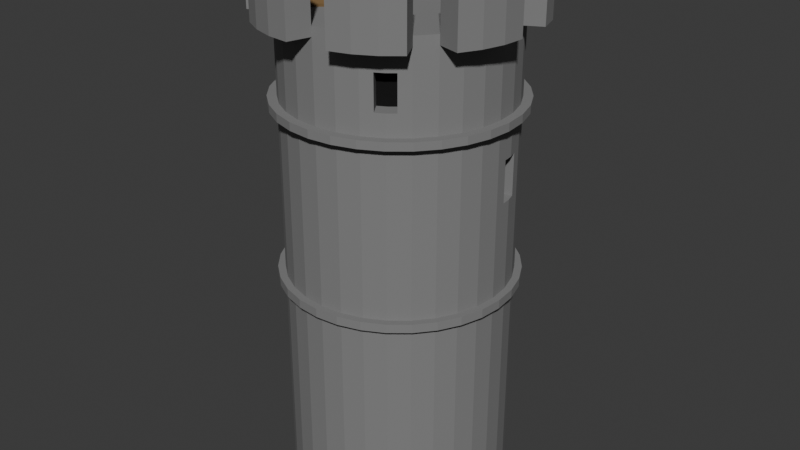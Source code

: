 # Source: Bogenturm.blend  (saved by Blender 5.0.119; exported with 4.5.12 LTS)
import bpy
from mathutils import Matrix  # noqa: F401  (used for matrix-valued properties, if any)

bpy.ops.wm.read_factory_settings(use_empty=True)
scene = bpy.context.scene
scene.name = 'Scene'

# ---- collections
col_collection = bpy.data.collections.new('Collection'); scene.collection.children.link(col_collection)

# ---- materials (node trees are filled in below, after node groups)
mat_stein = bpy.data.materials.new('Stein')
mat_material_001 = bpy.data.materials.new('Material.001')
mat_schwarz = bpy.data.materials.new('Schwarz')

# ---- material node trees
mat_stein.use_nodes = True; mat_stein.node_tree.nodes.clear()
_N = mat_stein.node_tree.nodes; _L = mat_stein.node_tree.links
n0 = _N.new('ShaderNodeBsdfPrincipled'); n0.name = 'Principled BSDF'; n0.location = (-200, 100)
n0.inputs[0].default_value = (0.214, 0.214, 0.214, 1.0)
n0.inputs[2].default_value = 1.0
n1 = _N.new('ShaderNodeOutputMaterial'); n1.name = 'Material Output'; n1.location = (200, 100)
_L.new(n0.outputs[0], n1.inputs[0])
n1.is_active_output = True
mat_material_001.use_nodes = True; mat_material_001.node_tree.nodes.clear()
_N = mat_material_001.node_tree.nodes; _L = mat_material_001.node_tree.links
n0 = _N.new('ShaderNodeBsdfPrincipled'); n0.name = 'Principled BSDF'; n0.location = (-200, 100)
n0.inputs[0].default_value = (0.165, 0.09963, 0.0388, 1.0)
n0.inputs[2].default_value = 1.0
n1 = _N.new('ShaderNodeOutputMaterial'); n1.name = 'Material Output'; n1.location = (200, 100)
_L.new(n0.outputs[0], n1.inputs[0])
n1.is_active_output = True
mat_schwarz.use_nodes = True; mat_schwarz.node_tree.nodes.clear()
_N = mat_schwarz.node_tree.nodes; _L = mat_schwarz.node_tree.links
n0 = _N.new('ShaderNodeBsdfPrincipled'); n0.name = 'Principled BSDF'; n0.location = (-200, 100)
n0.inputs[0].default_value = (0.0, 0.0, 0.0, 1.0)
n0.inputs[2].default_value = 1.0
n1 = _N.new('ShaderNodeOutputMaterial'); n1.name = 'Material Output'; n1.location = (200, 100)
_L.new(n0.outputs[0], n1.inputs[0])
n1.is_active_output = True

# ---- world
world_world = bpy.data.worlds.new('World'); scene.world = world_world
world_world.use_nodes = True; world_world.node_tree.nodes.clear()
_N = world_world.node_tree.nodes; _L = world_world.node_tree.links
n0 = _N.new('ShaderNodeOutputWorld'); n0.name = 'World Output'; n0.location = (200, 100)
n1 = _N.new('ShaderNodeBackground'); n1.name = 'Background'; n1.location = (-200, 100)
n1.inputs[0].default_value = (0.05088, 0.05088, 0.05088, 1.0)
_L.new(n1.outputs[0], n0.inputs[0])
n0.is_active_output = True
world_world.color = (0.05088, 0.05088, 0.05088)
world_world.sun_shadow_jitter_overblur = 0.0

# ---- meshes
me_cylinder = bpy.data.meshes.new('Cylinder')
me_cylinder.from_pydata([(0.0, 1.0, 0.01724), (0.0, 1.0, 2.017), (0.1951, 0.9808, 0.01724), (0.1951, 0.9808, 2.017), (0.3827, 0.9239, 0.01724), (0.3827, 0.9239, 2.017), (0.5556, 0.8315, 0.01724), (0.5556, 0.8315, 2.017), (0.7071, 0.7071, 0.01724), (0.7071, 0.7071, 2.017), (0.8315, 0.5556, 0.01724), (0.8315, 0.5556, 2.017), (0.9239, 0.3827, 0.01724), (0.9239, 0.3827, 2.017), (0.9808, 0.1951, 0.01724), (0.9808, 0.1951, 2.017), (1.0, 0.0, 0.01724), (1.0, 0.0, 2.017), (0.9808, -0.1951, 0.01724), (0.9808, -0.1951, 2.017), (0.9239, -0.3827, 0.01724), (0.9239, -0.3827, 2.017), (0.8315, -0.5556, 0.01724), (0.8315, -0.5556, 2.017), (0.7071, -0.7071, 0.01724), (0.7071, -0.7071, 2.017), (0.5556, -0.8315, 0.01724), (0.5556, -0.8315, 2.017), (0.3827, -0.9239, 0.01724), (0.3827, -0.9239, 2.017), (0.1951, -0.9808, 0.01724), (0.1951, -0.9808, 2.017), (0.0, -1.0, 0.01724), (0.0, -1.0, 2.017), (-0.1951, -0.9808, 0.01724), (-0.1951, -0.9808, 2.017), (-0.3827, -0.9239, 0.01724), (-0.3827, -0.9239, 2.017), (-0.5556, -0.8315, 0.01724), (-0.5556, -0.8315, 2.017), (-0.7071, -0.7071, 0.01724), (-0.7071, -0.7071, 2.017), (-0.8315, -0.5556, 0.01724), (-0.8315, -0.5556, 2.017), (-0.9239, -0.3827, 0.01724), (-0.9239, -0.3827, 2.017), (-0.9808, -0.1951, 0.01724), (-0.9808, -0.1951, 2.017), (-1.0, 0.0, 0.01724), (-1.0, 0.0, 2.017), (-0.9808, 0.1951, 0.01724), (-0.9808, 0.1951, 2.017), (-0.9239, 0.3827, 0.01724), (-0.9239, 0.3827, 2.017), (-0.8315, 0.5556, 0.01724), (-0.8315, 0.5556, 2.017), (-0.7071, 0.7071, 0.01724), (-0.7071, 0.7071, 2.017), (-0.5556, 0.8315, 0.01724), (-0.5556, 0.8315, 2.017), (-0.3827, 0.9239, 0.01724), (-0.3827, 0.9239, 2.017), (-0.1951, 0.9808, 0.01724), (-0.1951, 0.9808, 2.017), (0.1951, 0.9808, 2.091), (-3.172e-09, 1.0, 2.091), (0.3827, 0.9239, 2.091), (0.5556, 0.8315, 2.091), (0.7071, 0.7071, 2.091), (0.8315, 0.5556, 2.091), (0.9557, 0.2778, 2.915), (0.9808, 0.1951, 2.915), (0.9893, 0.1091, 2.915), (0.9808, -0.1951, 2.091), (0.9239, -0.3827, 2.091), (0.8315, -0.5556, 2.091), (0.7071, -0.7071, 2.091), (0.5556, -0.8315, 2.091), (0.3827, -0.9239, 2.091), (0.1951, -0.9808, 2.091), (-3.172e-09, -1.0, 2.091), (-0.1951, -0.9808, 2.091), (-0.3827, -0.9239, 2.091), (-0.5556, -0.8315, 2.091), (-0.7071, -0.7071, 2.091), (-0.8315, -0.5556, 2.091), (-0.9239, -0.3827, 2.091), (-0.9808, -0.1951, 2.091), (-1.0, -1.134e-17, 2.091), (-0.9808, 0.1951, 2.091), (-0.9239, 0.3827, 2.091), (-0.8315, 0.5556, 2.091), (-0.6353, 0.7661, 2.693), (-0.5556, 0.8315, 2.693), (-0.4646, 0.8801, 2.693), (-0.1951, 0.9808, 2.091), (0.1951, 0.9808, 3.598), (1.047e-07, 1.0, 3.598), (0.3827, 0.9239, 3.598), (0.5556, 0.8315, 3.598), (0.7071, 0.7071, 3.598), (0.8315, 0.5556, 3.598), (0.9557, 0.2778, 3.293), (0.9808, 0.1951, 3.293), (0.9893, 0.1091, 3.293), (0.9808, -0.1951, 3.598), (0.9239, -0.3827, 3.598), (0.8315, -0.5556, 3.598), (0.7071, -0.7071, 3.598), (0.5556, -0.8315, 3.598), (0.3827, -0.9239, 3.598), (0.1951, -0.9808, 3.598), (1.047e-07, -1.0, 3.598), (-0.1951, -0.9808, 3.598), (-0.3827, -0.9239, 3.598), (-0.5556, -0.8315, 3.598), (-0.7071, -0.7071, 3.598), (-0.8315, -0.5556, 3.598), (-0.9239, -0.3827, 3.598), (-0.9808, -0.1951, 3.598), (-1.0, -1.134e-17, 3.598), (-0.9808, 0.1951, 3.598), (-0.9239, 0.3827, 3.598), (-0.8315, 0.5556, 3.598), (-0.6353, 0.7661, 2.996), (-0.5556, 0.8315, 2.996), (-0.4646, 0.8801, 2.996), (-0.1951, 0.9808, 3.598), (0.1951, 0.9808, 3.665), (1.175e-07, 1.0, 3.665), (0.3827, 0.9239, 3.665), (0.5556, 0.8315, 3.665), (0.7071, 0.7071, 3.665), (0.8315, 0.5556, 3.665), (0.9239, 0.3827, 3.665), (0.9808, 0.1951, 3.665), (1.0, -5.668e-17, 3.665), (0.9808, -0.1951, 3.665), (0.9239, -0.3827, 3.665), (0.8315, -0.5556, 3.665), (0.6228, -0.7763, 3.86), (0.5556, -0.8315, 3.86), (0.4789, -0.8725, 3.86), (0.1951, -0.9808, 3.665), (1.175e-07, -1.0, 3.665), (-0.1951, -0.9808, 3.665), (-0.3827, -0.9239, 3.665), (-0.5556, -0.8315, 3.665), (-0.7071, -0.7071, 3.665), (-0.8315, -0.5556, 3.665), (-0.9239, -0.3827, 3.665), (-0.9808, -0.1951, 3.665), (-0.9908, 0.09335, 3.865), (-0.9808, 0.1951, 3.865), (-0.9511, 0.2929, 3.865), (-0.8315, 0.5556, 3.665), (-0.7071, 0.7071, 3.665), (-0.5556, 0.8315, 3.665), (-0.3827, 0.9239, 3.665), (-0.1951, 0.9808, 3.665), (0.1951, 0.9808, 4.364), (3.742e-08, 1.0, 4.364), (0.3827, 0.9239, 4.364), (0.5556, 0.8315, 4.364), (0.7071, 0.7071, 4.364), (0.8315, 0.5556, 4.364), (0.9239, 0.3827, 4.364), (0.9808, 0.1951, 4.364), (1.0, -4.194e-16, 4.364), (0.9808, -0.1951, 4.364), (0.9239, -0.3827, 4.364), (0.8315, -0.5556, 4.364), (0.6228, -0.7763, 4.168), (0.5556, -0.8315, 4.168), (0.4789, -0.8725, 4.168), (0.1951, -0.9808, 4.364), (3.742e-08, -1.0, 4.364), (-0.1951, -0.9808, 4.364), (-0.3827, -0.9239, 4.364), (-0.5556, -0.8315, 4.364), (-0.7071, -0.7071, 4.364), (-0.8315, -0.5556, 4.364), (-0.9239, -0.3827, 4.364), (-0.9808, -0.1951, 4.364), (-0.9908, 0.09335, 4.164), (-0.9808, 0.1951, 4.164), (-0.9511, 0.2929, 4.164), (-0.8315, 0.5556, 4.364), (-0.7071, 0.7071, 4.364), (-0.5556, 0.8315, 4.364), (-0.3827, 0.9239, 4.364), (-0.1951, 0.9808, 4.364), (0.2111, 1.061, 3.595), (1.046e-07, 1.082, 3.595), (0.4141, 0.9996, 3.595), (0.6011, 0.8996, 3.595), (0.7651, 0.7651, 3.595), (0.8996, 0.6011, 3.595), (0.9996, 0.4141, 3.595), (1.061, 0.2111, 3.595), (1.082, 7.635e-10, 3.595), (1.061, -0.2111, 3.595), (0.9996, -0.4141, 3.595), (0.8996, -0.6011, 3.595), (0.7651, -0.7651, 3.595), (0.6011, -0.8996, 3.595), (0.4141, -0.9996, 3.595), (0.2111, -1.061, 3.595), (1.046e-07, -1.082, 3.595), (-0.2111, -1.061, 3.595), (-0.4141, -0.9996, 3.595), (-0.6011, -0.8996, 3.595), (-0.7651, -0.7651, 3.595), (-0.8996, -0.6011, 3.595), (-0.9996, -0.4141, 3.595), (-1.061, -0.2111, 3.595), (-1.082, 7.635e-10, 3.595), (-1.061, 0.2111, 3.595), (-0.9996, 0.4141, 3.595), (-0.8996, 0.6011, 3.595), (-0.7651, 0.7651, 3.595), (-0.6011, 0.8996, 3.595), (-0.4141, 0.9996, 3.595), (-0.2111, 1.061, 3.595), (0.2111, 1.061, 3.668), (1.184e-07, 1.082, 3.668), (0.4141, 0.9996, 3.668), (0.6011, 0.8996, 3.668), (0.7651, 0.7651, 3.668), (0.8996, 0.6011, 3.668), (0.9996, 0.4141, 3.668), (1.061, 0.2111, 3.668), (1.082, 7.635e-10, 3.668), (1.061, -0.2111, 3.668), (0.9996, -0.4141, 3.668), (0.8996, -0.6011, 3.668), (0.7651, -0.7651, 3.668), (0.6011, -0.8996, 3.668), (0.4141, -0.9996, 3.668), (0.2111, -1.061, 3.668), (1.184e-07, -1.082, 3.668), (-0.2111, -1.061, 3.668), (-0.4141, -0.9996, 3.668), (-0.6011, -0.8996, 3.668), (-0.7651, -0.7651, 3.668), (-0.8996, -0.6011, 3.668), (-0.9996, -0.4141, 3.668), (-1.061, -0.2111, 3.668), (-1.082, 7.635e-10, 3.668), (-1.061, 0.2111, 3.668), (-0.9996, 0.4141, 3.668), (-0.8996, 0.6011, 3.668), (-0.7651, 0.7651, 3.668), (-0.6011, 0.8996, 3.668), (-0.4141, 0.9996, 3.668), (-0.2111, 1.061, 3.668), (0.208, 1.046, 2.015), (0.0, 1.066, 2.015), (0.408, 0.9851, 2.015), (0.5924, 0.8866, 2.015), (0.754, 0.754, 2.015), (0.8866, 0.5924, 2.015), (0.9851, 0.408, 2.015), (1.046, 0.208, 2.015), (1.066, 8.639e-10, 2.015), (1.046, -0.208, 2.015), (0.9851, -0.408, 2.015), (0.8866, -0.5924, 2.015), (0.754, -0.754, 2.015), (0.5924, -0.8866, 2.015), (0.408, -0.9851, 2.015), (0.208, -1.046, 2.015), (0.0, -1.066, 2.015), (-0.208, -1.046, 2.015), (-0.408, -0.9851, 2.015), (-0.5924, -0.8866, 2.015), (-0.754, -0.754, 2.015), (-0.8866, -0.5924, 2.015), (-0.9851, -0.408, 2.015), (-1.046, -0.208, 2.015), (-1.066, 8.639e-10, 2.015), (-1.046, 0.208, 2.015), (-0.9851, 0.408, 2.015), (-0.8866, 0.5924, 2.015), (-0.754, 0.754, 2.015), (-0.5924, 0.8866, 2.015), (-0.408, 0.9851, 2.015), (-0.208, 1.046, 2.015), (0.208, 1.046, 2.094), (-3.382e-09, 1.066, 2.094), (0.408, 0.9851, 2.094), (0.5924, 0.8866, 2.094), (0.754, 0.754, 2.094), (0.8866, 0.5924, 2.094), (0.9851, 0.408, 2.094), (1.046, 0.208, 2.094), (1.066, 8.639e-10, 2.094), (1.046, -0.208, 2.094), (0.9851, -0.408, 2.094), (0.8866, -0.5924, 2.094), (0.754, -0.754, 2.094), (0.5924, -0.8866, 2.094), (0.408, -0.9851, 2.094), (0.208, -1.046, 2.094), (-3.382e-09, -1.066, 2.094), (-0.208, -1.046, 2.094), (-0.408, -0.9851, 2.094), (-0.5924, -0.8866, 2.094), (-0.754, -0.754, 2.094), (-0.8866, -0.5924, 2.094), (-0.9851, -0.408, 2.094), (-1.046, -0.208, 2.094), (-1.066, 8.639e-10, 2.094), (-1.046, 0.208, 2.094), (-0.9851, 0.408, 2.094), (-0.8866, 0.5924, 2.094), (-0.754, 0.754, 2.094), (-0.5924, 0.8866, 2.094), (-0.408, 0.9851, 2.094), (-0.208, 1.046, 2.094), (0.9808, 0.1951, 2.091), (0.9239, 0.3827, 2.091), (1.0, -1.134e-17, 2.091), (0.9808, 0.1951, 3.598), (0.9239, 0.3827, 3.598), (1.0, -1.134e-17, 3.598), (0.8674, 0.1725, 2.915), (0.8674, 0.1725, 3.293), (0.8423, 0.2552, 2.915), (0.8758, 0.08654, 2.915), (0.8423, 0.2552, 3.293), (0.8758, 0.08654, 3.293), (0.5556, -0.8315, 3.665), (0.7071, -0.7071, 3.665), (0.3827, -0.9239, 3.665), (0.5556, -0.8315, 4.364), (0.7071, -0.7071, 4.364), (0.3827, -0.9239, 4.364), (0.4773, -0.7143, 3.86), (0.4773, -0.7143, 4.168), (0.5445, -0.6591, 3.86), (0.4006, -0.7553, 3.86), (0.5445, -0.6591, 4.168), (0.4006, -0.7553, 4.168), (-0.5556, 0.8315, 2.091), (-0.7071, 0.7071, 2.091), (-0.3827, 0.9239, 2.091), (-0.5556, 0.8315, 3.598), (-0.7071, 0.7071, 3.598), (-0.3827, 0.9239, 3.598), (-0.4878, 0.7301, 2.996), (-0.4878, 0.7301, 2.693), (-0.5675, 0.6647, 2.693), (-0.3969, 0.7787, 2.693), (-0.5675, 0.6647, 2.996), (-0.3969, 0.7787, 2.996), (-0.9808, 0.1951, 3.665), (-1.0, -5.668e-17, 3.665), (-0.9239, 0.3827, 3.665), (-0.9808, 0.1951, 4.364), (-1.0, -4.194e-16, 4.364), (-0.9239, 0.3827, 4.364), (-0.8412, 0.1673, 4.164), (-0.8412, 0.1673, 3.865), (-0.8513, 0.0656, 3.865), (-0.8116, 0.2652, 3.865), (-0.8513, 0.0656, 4.164), (-0.8116, 0.2652, 4.164), (0.1951, 0.9808, 4.446), (5.383e-08, 1.0, 4.446), (0.3827, 0.9239, 4.446), (0.5556, 0.8315, 4.446), (0.7071, 0.7071, 4.446), (0.8315, 0.5556, 4.446), (0.9239, 0.3827, 4.446), (0.9808, 0.1951, 4.446), (1.0, -4.194e-16, 4.446), (0.9808, -0.1951, 4.446), (0.9239, -0.3827, 4.446), (0.8315, -0.5556, 4.446), (0.7071, -0.7071, 4.446), (0.5556, -0.8315, 4.446), (0.3827, -0.9239, 4.446), (0.1951, -0.9808, 4.446), (5.383e-08, -1.0, 4.446), (-0.1951, -0.9808, 4.446), (-0.3827, -0.9239, 4.446), (-0.5556, -0.8315, 4.446), (-0.7071, -0.7071, 4.446), (-0.8315, -0.5556, 4.446), (-0.9239, -0.3827, 4.446), (-0.9808, -0.1951, 4.446), (-1.0, -4.194e-16, 4.446), (-0.9808, 0.1951, 4.446), (-0.9239, 0.3827, 4.446), (-0.8315, 0.5556, 4.446), (-0.7071, 0.7071, 4.446), (-0.5556, 0.8315, 4.446), (-0.3827, 0.9239, 4.446), (-0.1951, 0.9808, 4.446), (0.256, 1.182, 4.364), (0.0609, 1.201, 4.364), (0.4436, 1.125, 4.364), (0.6165, 1.032, 4.364), (1.016, 0.6545, 4.364), (0.8921, 0.806, 4.364), (1.109, 0.4816, 4.364), (1.166, 0.294, 4.364), (1.182, -0.256, 4.364), (1.201, -0.0609, 4.364), (1.125, -0.4436, 4.364), (1.032, -0.6165, 4.364), (0.6545, -1.016, 4.364), (0.806, -0.8921, 4.364), (0.4816, -1.109, 4.364), (0.294, -1.166, 4.364), (-0.256, -1.182, 4.364), (-0.0609, -1.201, 4.364), (-0.4436, -1.125, 4.364), (-0.6165, -1.032, 4.364), (-1.016, -0.6545, 4.364), (-0.8921, -0.806, 4.364), (-1.109, -0.4816, 4.364), (-1.166, -0.294, 4.364), (-1.182, 0.256, 4.364), (-1.201, 0.0609, 4.364), (-1.125, 0.4436, 4.364), (-1.032, 0.6165, 4.364), (-0.6545, 1.016, 4.364), (-0.806, 0.8921, 4.364), (-0.4816, 1.109, 4.364), (-0.294, 1.166, 4.364), (0.256, 1.182, 4.446), (0.0609, 1.201, 4.446), (0.4436, 1.125, 4.446), (0.6165, 1.032, 4.446), (1.016, 0.6545, 4.446), (0.8921, 0.806, 4.446), (1.109, 0.4816, 4.446), (1.166, 0.294, 4.446), (1.182, -0.256, 4.446), (1.201, -0.0609, 4.446), (1.125, -0.4436, 4.446), (1.032, -0.6165, 4.446), (0.6545, -1.016, 4.446), (0.806, -0.8921, 4.446), (0.4816, -1.109, 4.446), (0.294, -1.166, 4.446), (-0.256, -1.182, 4.446), (-0.0609, -1.201, 4.446), (-0.4436, -1.125, 4.446), (-0.6165, -1.032, 4.446), (-1.016, -0.6545, 4.446), (-0.8921, -0.806, 4.446), (-1.109, -0.4816, 4.446), (-1.166, -0.294, 4.446), (-1.182, 0.256, 4.446), (-1.201, 0.0609, 4.446), (-1.125, 0.4436, 4.446), (-1.032, 0.6165, 4.446), (-0.6545, 1.016, 4.446), (-0.806, 0.8921, 4.446), (-0.4816, 1.109, 4.446), (-0.294, 1.166, 4.446), (0.1951, 0.9808, 4.864), (5.383e-08, 1.0, 4.864), (0.3827, 0.9239, 4.864), (0.5556, 0.8315, 4.864), (0.8315, 0.5556, 4.864), (0.7071, 0.7071, 4.864), (0.9239, 0.3827, 4.864), (0.9808, 0.1951, 4.864), (0.9808, -0.1951, 4.864), (1.0, -4.194e-16, 4.864), (0.9239, -0.3827, 4.864), (0.8315, -0.5556, 4.864), (0.5556, -0.8315, 4.864), (0.7071, -0.7071, 4.864), (0.3827, -0.9239, 4.864), (0.1951, -0.9808, 4.864), (-0.1951, -0.9808, 4.864), (5.383e-08, -1.0, 4.864), (-0.3827, -0.9239, 4.864), (-0.5556, -0.8315, 4.864), (-0.8315, -0.5556, 4.864), (-0.7071, -0.7071, 4.864), (-0.9239, -0.3827, 4.864), (-0.9808, -0.1951, 4.864), (-0.9808, 0.1951, 4.864), (-1.0, -4.194e-16, 4.864), (-0.9239, 0.3827, 4.864), (-0.8315, 0.5556, 4.864), (-0.5556, 0.8315, 4.864), (-0.7071, 0.7071, 4.864), (-0.3827, 0.9239, 4.864), (-0.1951, 0.9808, 4.864), (-0.294, 1.166, 4.864), (-0.4816, 1.109, 4.864), (0.294, -1.166, 4.864), (0.6165, 1.032, 4.864), (-0.6545, 1.016, 4.864), (-0.806, 0.8921, 4.864), (0.256, 1.182, 4.864), (0.4436, 1.125, 4.864), (0.0609, 1.201, 4.864), (1.016, 0.6545, 4.864), (0.8921, 0.806, 4.864), (1.109, 0.4816, 4.864), (1.166, 0.294, 4.864), (1.182, -0.256, 4.864), (1.201, -0.0609, 4.864), (1.125, -0.4436, 4.864), (1.032, -0.6165, 4.864), (0.6545, -1.016, 4.864), (0.806, -0.8921, 4.864), (0.4816, -1.109, 4.864), (-0.256, -1.182, 4.864), (-0.0609, -1.201, 4.864), (-0.4436, -1.125, 4.864), (-0.6165, -1.032, 4.864), (-1.016, -0.6545, 4.864), (-0.8921, -0.806, 4.864), (-1.109, -0.4816, 4.864), (-1.166, -0.294, 4.864), (-1.182, 0.256, 4.864), (-1.201, 0.0609, 4.864), (-1.125, 0.4436, 4.864), (-1.032, 0.6165, 4.864), (-0.4294, -0.6222, 4.15), (-0.3867, -0.6716, 4.198), (-0.4673, -0.6516, 4.198), (-0.3867, -0.6716, 4.47), (-0.4321, -0.5796, 4.518), (-0.4673, -0.6516, 4.47), (-0.6733, -0.3404, 4.15), (-0.7111, -0.3698, 4.198), (-0.716, -0.291, 4.198), (-0.6297, -0.3512, 4.518), (-0.716, -0.291, 4.47), (-0.7111, -0.3698, 4.47), (-0.2134, -0.4543, 4.15), (-0.1755, -0.4249, 4.198), (-0.1706, -0.5037, 4.198), (-0.2569, -0.4435, 4.518), (-0.1706, -0.5037, 4.47), (-0.1755, -0.4249, 4.47), (-0.4572, -0.1725, 4.15), (-0.5, -0.1231, 4.198), (-0.4194, -0.1431, 4.198), (-0.4546, -0.2151, 4.518), (-0.4194, -0.1431, 4.47), (-0.5, -0.1231, 4.47), (-0.4294, -0.6222, 4.518), (-0.6733, -0.3404, 4.518), (-0.4572, -0.1725, 4.518), (-0.2134, -0.4543, 4.518), (-0.4294, -0.6222, 4.504), (-0.6733, -0.3404, 4.504), (-0.4572, -0.1725, 4.504), (-0.2134, -0.4543, 4.504), (-0.4321, -0.5796, 4.504), (-0.6297, -0.3512, 4.504), (-0.4546, -0.2151, 4.504), (-0.2569, -0.4435, 4.504)], [], [(0, 1, 3, 2), (2, 3, 5, 4), (4, 5, 7, 6), (6, 7, 9, 8), (8, 9, 11, 10), (10, 11, 13, 12), (12, 13, 15, 14), (14, 15, 17, 16), (16, 17, 19, 18), (18, 19, 21, 20), (20, 21, 23, 22), (22, 23, 25, 24), (24, 25, 27, 26), (26, 27, 29, 28), (28, 29, 31, 30), (30, 31, 33, 32), (32, 33, 35, 34), (34, 35, 37, 36), (36, 37, 39, 38), (38, 39, 41, 40), (40, 41, 43, 42), (42, 43, 45, 44), (44, 45, 47, 46), (46, 47, 49, 48), (48, 49, 51, 50), (50, 51, 53, 52), (52, 53, 55, 54), (54, 55, 57, 56), (56, 57, 59, 58), (58, 59, 61, 60), (321, 320, 295, 294), (60, 61, 63, 62), (62, 63, 1, 0), (0, 2, 4, 6, 8, 10, 12, 14, 16, 18, 20, 22, 24, 26, 28, 30, 32, 34, 36, 38, 40, 42, 44, 46, 48, 50, 52, 54, 56, 58, 60, 62), (103, 104, 331, 327), (17, 15, 263, 264), (69, 321, 294, 293), (95, 65, 289, 319), (51, 49, 280, 281), (68, 69, 293, 292), (346, 95, 319, 318), (33, 31, 271, 272), (67, 68, 292, 291), (344, 346, 318, 317), (15, 13, 262, 263), (66, 67, 291, 290), (345, 344, 317, 316), (49, 47, 279, 280), (64, 66, 290, 288), (91, 345, 316, 315), (31, 29, 270, 271), (65, 64, 288, 289), (90, 91, 315, 314), (13, 11, 261, 262), (1, 63, 287, 257), (89, 90, 314, 313), (47, 45, 278, 279), (88, 89, 313, 312), (29, 27, 269, 270), (87, 88, 312, 311), (11, 9, 260, 261), (63, 61, 286, 287), (86, 87, 311, 310), (45, 43, 277, 278), (85, 86, 310, 309), (27, 25, 268, 269), (138, 139, 235, 234), (86, 85, 117, 118), (73, 322, 325, 105), (87, 86, 118, 119), (74, 73, 105, 106), (88, 87, 119, 120), (75, 74, 106, 107), (89, 88, 120, 121), (76, 75, 107, 108), (90, 89, 121, 122), (77, 76, 108, 109), (91, 90, 122, 123), (78, 77, 109, 110), (64, 65, 97, 96), (345, 91, 123, 348), (79, 78, 110, 111), (66, 64, 96, 98), (125, 126, 355, 350), (80, 79, 111, 112), (67, 66, 98, 99), (126, 94, 353, 355), (81, 80, 112, 113), (68, 67, 99, 100), (95, 346, 349, 127), (82, 81, 113, 114), (69, 68, 100, 101), (65, 95, 127, 97), (83, 82, 114, 115), (321, 69, 101, 324), (84, 83, 115, 116), (70, 102, 330, 328), (85, 84, 116, 117), (142, 141, 338, 341), (118, 117, 213, 214), (137, 138, 234, 233), (117, 116, 212, 213), (136, 137, 233, 232), (116, 115, 211, 212), (135, 136, 232, 231), (115, 114, 210, 211), (134, 135, 231, 230), (114, 113, 209, 210), (133, 134, 230, 229), (159, 129, 225, 255), (113, 112, 208, 209), (132, 133, 229, 228), (158, 159, 255, 254), (112, 111, 207, 208), (131, 132, 228, 227), (157, 158, 254, 253), (111, 110, 206, 207), (130, 131, 227, 226), (156, 157, 253, 252), (110, 109, 205, 206), (128, 130, 226, 224), (155, 156, 252, 251), (109, 108, 204, 205), (129, 128, 224, 225), (358, 155, 251, 250), (108, 107, 203, 204), (356, 358, 250, 249), (107, 106, 202, 203), (357, 356, 249, 248), (106, 105, 201, 202), (378, 379, 475, 474), (128, 129, 161, 160), (156, 155, 187, 188), (143, 334, 337, 175), (130, 128, 160, 162), (157, 156, 188, 189), (144, 143, 175, 176), (131, 130, 162, 163), (158, 157, 189, 190), (145, 144, 176, 177), (132, 131, 163, 164), (159, 158, 190, 191), (146, 145, 177, 178), (133, 132, 164, 165), (129, 159, 191, 161), (147, 146, 178, 179), (134, 133, 165, 166), (148, 147, 179, 180), (135, 134, 166, 167), (149, 148, 180, 181), (136, 135, 167, 168), (150, 149, 181, 182), (137, 136, 168, 169), (151, 150, 182, 183), (138, 137, 169, 170), (357, 151, 183, 360), (139, 138, 170, 171), (184, 185, 362, 366), (333, 139, 171, 336), (152, 184, 366, 364), (173, 174, 343, 339), (155, 358, 361, 187), (203, 202, 234, 235), (217, 216, 248, 249), (204, 203, 235, 236), (218, 217, 249, 250), (205, 204, 236, 237), (219, 218, 250, 251), (206, 205, 237, 238), (192, 193, 225, 224), (220, 219, 251, 252), (207, 206, 238, 239), (194, 192, 224, 226), (221, 220, 252, 253), (208, 207, 239, 240), (195, 194, 226, 227), (222, 221, 253, 254), (209, 208, 240, 241), (196, 195, 227, 228), (223, 222, 254, 255), (210, 209, 241, 242), (197, 196, 228, 229), (193, 223, 255, 225), (211, 210, 242, 243), (198, 197, 229, 230), (212, 211, 243, 244), (199, 198, 230, 231), (213, 212, 244, 245), (200, 199, 231, 232), (214, 213, 245, 246), (201, 200, 232, 233), (215, 214, 246, 247), (202, 201, 233, 234), (216, 215, 247, 248), (119, 118, 214, 215), (139, 333, 236, 235), (120, 119, 215, 216), (333, 332, 237, 236), (121, 120, 216, 217), (332, 334, 238, 237), (122, 121, 217, 218), (334, 143, 239, 238), (123, 122, 218, 219), (96, 97, 193, 192), (143, 144, 240, 239), (348, 123, 219, 220), (98, 96, 192, 194), (144, 145, 241, 240), (347, 348, 220, 221), (99, 98, 194, 195), (145, 146, 242, 241), (349, 347, 221, 222), (100, 99, 195, 196), (146, 147, 243, 242), (127, 349, 222, 223), (101, 100, 196, 197), (147, 148, 244, 243), (97, 127, 223, 193), (324, 101, 197, 198), (148, 149, 245, 244), (323, 324, 198, 199), (149, 150, 246, 245), (325, 323, 199, 200), (150, 151, 247, 246), (105, 325, 200, 201), (151, 357, 248, 247), (264, 263, 295, 296), (273, 272, 304, 305), (282, 281, 313, 314), (260, 259, 291, 292), (269, 268, 300, 301), (278, 277, 309, 310), (287, 286, 318, 319), (265, 264, 296, 297), (274, 273, 305, 306), (283, 282, 314, 315), (261, 260, 292, 293), (270, 269, 301, 302), (279, 278, 310, 311), (256, 257, 289, 288), (257, 287, 319, 289), (266, 265, 297, 298), (275, 274, 306, 307), (284, 283, 315, 316), (262, 261, 293, 294), (271, 270, 302, 303), (280, 279, 311, 312), (258, 256, 288, 290), (267, 266, 298, 299), (276, 275, 307, 308), (285, 284, 316, 317), (263, 262, 294, 295), (272, 271, 303, 304), (281, 280, 312, 313), (259, 258, 290, 291), (268, 267, 299, 300), (277, 276, 308, 309), (286, 285, 317, 318), (35, 33, 272, 273), (320, 322, 296, 295), (53, 51, 281, 282), (322, 73, 297, 296), (19, 17, 264, 265), (73, 74, 298, 297), (37, 35, 273, 274), (3, 1, 257, 256), (74, 75, 299, 298), (55, 53, 282, 283), (75, 76, 300, 299), (21, 19, 265, 266), (76, 77, 301, 300), (39, 37, 274, 275), (77, 78, 302, 301), (57, 55, 283, 284), (5, 3, 256, 258), (78, 79, 303, 302), (23, 21, 266, 267), (79, 80, 304, 303), (41, 39, 275, 276), (80, 81, 305, 304), (59, 57, 284, 285), (7, 5, 258, 259), (81, 82, 306, 305), (25, 23, 267, 268), (82, 83, 307, 306), (43, 41, 276, 277), (83, 84, 308, 307), (61, 59, 285, 286), (9, 7, 259, 260), (84, 85, 309, 308), (70, 71, 320, 321), (71, 72, 322, 320), (103, 102, 324, 323), (104, 103, 323, 325), (72, 104, 325, 322), (102, 70, 321, 324), (329, 326, 327, 331), (326, 328, 330, 327), (72, 71, 326, 329), (104, 72, 329, 331), (102, 103, 327, 330), (71, 70, 328, 326), (140, 141, 332, 333), (141, 142, 334, 332), (173, 172, 336, 335), (174, 173, 335, 337), (142, 174, 337, 334), (172, 140, 333, 336), (341, 338, 339, 343), (338, 340, 342, 339), (174, 142, 341, 343), (172, 173, 339, 342), (141, 140, 340, 338), (140, 172, 342, 340), (92, 93, 344, 345), (93, 94, 346, 344), (125, 124, 348, 347), (126, 125, 347, 349), (124, 92, 345, 348), (94, 126, 349, 346), (351, 352, 354, 350), (353, 351, 350, 355), (94, 93, 351, 353), (92, 124, 354, 352), (124, 125, 350, 354), (93, 92, 352, 351), (152, 153, 356, 357), (153, 154, 358, 356), (185, 184, 360, 359), (186, 185, 359, 361), (184, 152, 357, 360), (154, 186, 361, 358), (363, 364, 366, 362), (365, 363, 362, 367), (153, 152, 364, 363), (186, 154, 365, 367), (185, 186, 367, 362), (154, 153, 363, 365), (368, 369, 399, 398, 397, 396, 395, 394, 393, 392, 391, 390, 389, 388, 387, 386, 385, 384, 383, 382, 381, 380, 379, 378, 377, 376, 375, 374, 373, 372, 371, 370), (165, 164, 405, 404), (180, 179, 387, 388), (191, 190, 430, 431), (387, 179, 419, 451), (168, 167, 375, 376), (371, 163, 403, 435), (190, 189, 428, 430), (432, 433, 504, 502), (176, 384, 449, 417), (360, 183, 391, 392), (163, 162, 402, 403), (189, 188, 429, 428), (336, 171, 379, 380), (377, 378, 474, 472), (162, 160, 400, 402), (379, 443, 512, 475), (376, 377, 472, 473), (160, 161, 401, 400), (188, 187, 395, 396), (187, 361, 426, 427), (433, 369, 465, 504), (383, 175, 415, 447), (176, 175, 383, 384), (361, 359, 424, 426), (453, 388, 485, 521), (463, 462, 497, 496), (164, 163, 371, 372), (188, 396, 461, 429), (359, 360, 425, 424), (374, 375, 471, 470), (161, 191, 399, 369), (419, 418, 450, 451), (406, 404, 436, 438), (407, 406, 438, 439), (420, 421, 453, 452), (422, 420, 452, 454), (408, 409, 441, 440), (423, 422, 454, 455), (410, 408, 440, 442), (411, 410, 442, 443), (424, 425, 457, 456), (426, 424, 456, 458), (412, 413, 445, 444), (427, 426, 458, 459), (414, 412, 444, 446), (400, 401, 433, 432), (415, 414, 446, 447), (402, 400, 432, 434), (428, 429, 461, 460), (403, 402, 434, 435), (430, 428, 460, 462), (416, 417, 449, 448), (431, 430, 462, 463), (418, 416, 448, 450), (404, 405, 437, 436), (166, 165, 404, 406), (399, 463, 496, 495), (167, 166, 406, 407), (164, 372, 437, 405), (180, 388, 453, 421), (462, 460, 500, 497), (399, 191, 431, 463), (375, 167, 407, 439), (169, 168, 409, 408), (373, 374, 470, 468), (170, 169, 408, 410), (168, 376, 441, 409), (460, 461, 501, 500), (171, 170, 410, 411), (372, 373, 468, 469), (335, 336, 413, 412), (391, 183, 423, 455), (398, 399, 495, 494), (337, 335, 412, 414), (395, 459, 527, 491), (175, 337, 414, 415), (360, 392, 457, 425), (459, 458, 526, 527), (379, 171, 411, 443), (177, 176, 417, 416), (397, 398, 494, 492), (178, 177, 416, 418), (336, 380, 445, 413), (441, 376, 473, 510), (179, 178, 418, 419), (458, 456, 524, 526), (181, 180, 421, 420), (395, 187, 427, 459), (370, 371, 467, 466), (182, 181, 420, 422), (396, 397, 492, 493), (183, 182, 422, 423), (161, 369, 433, 401), (456, 457, 525, 524), (368, 370, 466, 464), (473, 472, 509, 510), (470, 471, 508, 507), (468, 470, 507, 505), (469, 468, 505, 506), (494, 495, 496, 497), (492, 494, 497, 500), (466, 467, 499, 503), (493, 492, 500, 501), (464, 466, 503, 502), (472, 474, 511, 509), (474, 475, 512, 511), (477, 476, 513, 514), (476, 478, 515, 513), (478, 479, 498, 515), (481, 480, 516, 517), (480, 482, 518, 516), (482, 483, 519, 518), (485, 484, 520, 521), (484, 486, 522, 520), (486, 487, 523, 522), (489, 488, 524, 525), (488, 490, 526, 524), (490, 491, 527, 526), (465, 464, 502, 504), (434, 432, 502, 503), (435, 434, 503, 499), (380, 381, 476, 477), (436, 437, 506, 505), (445, 380, 477, 514), (381, 382, 478, 476), (438, 436, 505, 507), (437, 372, 469, 506), (382, 383, 479, 478), (439, 438, 507, 508), (383, 447, 498, 479), (440, 441, 510, 509), (384, 385, 480, 481), (442, 440, 509, 511), (385, 386, 482, 480), (443, 442, 511, 512), (386, 387, 483, 482), (444, 445, 514, 513), (449, 384, 481, 517), (446, 444, 513, 515), (391, 455, 523, 487), (388, 389, 484, 485), (447, 446, 515, 498), (375, 439, 508, 471), (389, 390, 486, 484), (448, 449, 517, 516), (371, 435, 499, 467), (390, 391, 487, 486), (450, 448, 516, 518), (451, 450, 518, 519), (457, 392, 489, 525), (387, 451, 519, 483), (392, 393, 488, 489), (452, 453, 521, 520), (393, 394, 490, 488), (454, 452, 520, 522), (394, 395, 491, 490), (369, 368, 464, 465), (455, 454, 522, 523), (461, 396, 493, 501), (528, 529, 530), (531, 552, 533), (534, 535, 536), (553, 538, 539), (540, 541, 542), (555, 544, 545), (546, 547, 548), (554, 550, 551), (534, 528, 530, 535), (529, 531, 533, 530), (552, 553, 539, 533), (538, 536, 535, 539), (546, 534, 536, 547), (553, 554, 551, 538), (550, 548, 547, 551), (540, 546, 548, 541), (554, 555, 545, 550), (544, 542, 541, 545), (528, 540, 542, 529), (555, 552, 531, 544), (534, 546, 540, 528), (530, 533, 539, 535), (542, 544, 531, 529), (549, 537, 532, 543), (536, 538, 551, 547), (548, 550, 545, 541), (554, 553, 557, 558), (537, 549, 562, 561), (555, 554, 558, 559), (543, 532, 560, 563), (560, 561, 557, 556), (561, 562, 558, 557), (562, 563, 559, 558), (563, 560, 556, 559), (549, 543, 563, 562), (553, 552, 556, 557), (532, 537, 561, 560), (552, 555, 559, 556)])
me_cylinder.polygons.foreach_set('material_index', [0, 0, 0, 0, 0, 0, 0, 0, 0, 0, 0, 0, 0, 0, 0, 0, 0, 0, 0, 0, 0, 0, 0, 0, 0, 0, 0, 0, 0, 0, 0, 0, 0, 0, 0, 0, 0, 0, 0, 0, 0, 0, 0, 0, 0, 0, 0, 0, 0, 0, 0, 0, 0, 0, 0, 0, 0, 0, 0, 0, 0, 0, 0, 0, 0, 0, 0, 0, 0, 0, 0, 0, 0, 0, 0, 0, 0, 0, 0, 0, 0, 0, 0, 0, 0, 0, 0, 0, 0, 0, 0, 0, 0, 0, 0, 0, 0, 0, 0, 0, 0, 0, 0, 0, 0, 0, 0, 0, 0, 0, 0, 0, 0, 0, 0, 0, 0, 0, 0, 0, 0, 0, 0, 0, 0, 0, 0, 0, 0, 0, 0, 0, 0, 0, 0, 0, 0, 0, 0, 0, 0, 0, 0, 0, 0, 0, 0, 0, 0, 0, 0, 0, 0, 0, 0, 0, 0, 0, 0, 0, 0, 0, 0, 0, 0, 0, 0, 0, 0, 0, 0, 0, 0, 0, 0, 0, 0, 0, 0, 0, 0, 0, 0, 0, 0, 0, 0, 0, 0, 0, 0, 0, 0, 0, 0, 0, 0, 0, 0, 0, 0, 0, 0, 0, 0, 0, 0, 0, 0, 0, 0, 0, 0, 0, 0, 0, 0, 0, 0, 0, 0, 0, 0, 0, 0, 0, 0, 0, 0, 0, 0, 0, 0, 0, 0, 0, 0, 0, 0, 0, 0, 0, 0, 0, 0, 0, 0, 0, 0, 0, 0, 0, 0, 0, 0, 0, 0, 0, 0, 0, 0, 0, 0, 0, 0, 0, 0, 0, 0, 0, 0, 0, 0, 0, 0, 0, 0, 0, 0, 0, 0, 0, 0, 0, 0, 0, 0, 0, 0, 0, 0, 0, 0, 0, 0, 0, 2, 2, 0, 0, 0, 0, 0, 0, 0, 0, 0, 0, 2, 2, 0, 0, 0, 0, 0, 0, 0, 0, 0, 0, 2, 2, 0, 0, 0, 0, 0, 0, 0, 0, 0, 0, 2, 2, 0, 0, 0, 0, 0, 0, 0, 0, 0, 0, 0, 0, 0, 0, 0, 0, 0, 0, 0, 0, 0, 0, 0, 0, 0, 0, 0, 0, 0, 0, 0, 0, 0, 0, 0, 0, 0, 0, 0, 0, 0, 0, 0, 0, 0, 0, 0, 0, 0, 0, 0, 0, 0, 0, 0, 0, 0, 0, 0, 0, 0, 0, 0, 0, 0, 0, 0, 0, 0, 0, 0, 0, 0, 0, 0, 0, 0, 0, 0, 0, 0, 0, 0, 0, 0, 0, 0, 0, 0, 0, 0, 0, 0, 0, 0, 0, 0, 0, 0, 0, 0, 0, 0, 0, 0, 0, 0, 0, 0, 0, 0, 0, 0, 0, 0, 0, 0, 0, 0, 0, 0, 0, 0, 0, 0, 0, 0, 0, 0, 0, 0, 0, 0, 0, 0, 0, 0, 0, 0, 0, 0, 0, 0, 0, 0, 0, 0, 0, 0, 0, 0, 0, 0, 0, 0, 0, 0, 0, 0, 0, 0, 0, 0, 0, 1, 1, 1, 1, 1, 1, 1, 1, 1, 1, 1, 1, 1, 1, 1, 1, 1, 1, 1, 1, 1, 1, 1, 1, 1, 1, 1, 1, 1, 1, 1, 1, 1, 1, 1, 1, 1, 1])
_uv = me_cylinder.uv_layers.new(name='UVMap')
_uv.uv.foreach_set('vector', [1.0, 0.5, 1.0, 1.0, 0.9688, 1.0, 0.9688, 0.5, 0.9688, 0.5, 0.9688, 1.0, 0.9375, 1.0, 0.9375, 0.5, 0.9375, 0.5, 0.9375, 1.0, 0.9062, 1.0, 0.9062, 0.5, 0.9062, 0.5, 0.9062, 1.0, 0.875, 1.0, 0.875, 0.5, 0.875, 0.5, 0.875, 1.0, 0.8438, 1.0, 0.8438, 0.5, 0.8438, 0.5, 0.8438, 1.0, 0.8125, 1.0, 0.8125, 0.5, 0.8125, 0.5, 0.8125, 1.0, 0.7812, 1.0, 0.7812, 0.5, 0.7812, 0.5, 0.7812, 1.0, 0.75, 1.0, 0.75, 0.5, 0.75, 0.5, 0.75, 1.0, 0.7188, 1.0, 0.7188, 0.5, 0.7188, 0.5, 0.7188, 1.0, 0.6875, 1.0, 0.6875, 0.5, 0.6875, 0.5, 0.6875, 1.0, 0.6562, 1.0, 0.6562, 0.5, 0.6562, 0.5, 0.6562, 1.0, 0.625, 1.0, 0.625, 0.5, 0.625, 0.5, 0.625, 1.0, 0.5938, 1.0, 0.5938, 0.5, 0.5938, 0.5, 0.5938, 1.0, 0.5625, 1.0, 0.5625, 0.5, 0.5625, 0.5, 0.5625, 1.0, 0.5312, 1.0, 0.5312, 0.5, 0.5312, 0.5, 0.5312, 1.0, 0.5, 1.0, 0.5, 0.5, 0.5, 0.5, 0.5, 1.0, 0.4688, 1.0, 0.4688, 0.5, 0.4688, 0.5, 0.4688, 1.0, 0.4375, 1.0, 0.4375, 0.5, 0.4375, 0.5, 0.4375, 1.0, 0.4062, 1.0, 0.4062, 0.5, 0.4062, 0.5, 0.4062, 1.0, 0.375, 1.0, 0.375, 0.5, 0.375, 0.5, 0.375, 1.0, 0.3438, 1.0, 0.3438, 0.5, 0.3438, 0.5, 0.3438, 1.0, 0.3125, 1.0, 0.3125, 0.5, 0.3125, 0.5, 0.3125, 1.0, 0.2812, 1.0, 0.2812, 0.5, 0.2812, 0.5, 0.2812, 1.0, 0.25, 1.0, 0.25, 0.5, 0.25, 0.5, 0.25, 1.0, 0.2188, 1.0, 0.2188, 0.5, 0.2188, 0.5, 0.2188, 1.0, 0.1875, 1.0, 0.1875, 0.5, 0.1875, 0.5, 0.1875, 1.0, 0.1562, 1.0, 0.1562, 0.5, 0.1562, 0.5, 0.1562, 1.0, 0.125, 1.0, 0.125, 0.5, 0.125, 0.5, 0.125, 1.0, 0.09375, 1.0, 0.09375, 0.5, 0.09375, 0.5, 0.09375, 1.0, 0.0625, 1.0, 0.0625, 0.5, 0.8125, 1.0, 0.7812, 1.0, 0.7812, 1.0, 0.8125, 1.0, 0.0625, 0.5, 0.0625, 1.0, 0.03125, 1.0, 0.03125, 0.5, 0.03125, 0.5, 0.03125, 1.0, 0.0, 1.0, 0.0, 0.5, 0.75, 0.49, 0.7968, 0.4854, 0.8418, 0.4717, 0.8833, 0.4496, 0.9197, 0.4197, 0.9496, 0.3833, 0.9717, 0.3418, 0.9854, 0.2968, 0.99, 0.25, 0.9854, 0.2032, 0.9717, 0.1582, 0.9496, 0.1167, 0.9197, 0.08029, 0.8833, 0.05045, 0.8418, 0.02827, 0.7968, 0.01461, 0.75, 0.01, 0.7032, 0.01461, 0.6582, 0.02827, 0.6167, 0.05045, 0.5803, 0.08029, 0.5504, 0.1167, 0.5283, 0.1582, 0.5146, 0.2032, 0.51, 0.25, 0.5146, 0.2968, 0.5283, 0.3418, 0.5504, 0.3833, 0.5803, 0.4197, 0.6167, 0.4496, 0.6582, 0.4717, 0.7032, 0.4854, 0.7812, 1.0, 0.7675, 1.0, 0.7675, 1.0, 0.7812, 1.0, 0.75, 1.0, 0.7812, 1.0, 0.7812, 1.0, 0.75, 1.0, 0.8438, 1.0, 0.8125, 1.0, 0.8125, 1.0, 0.8438, 1.0, 0.03125, 1.0, 0.0, 1.0, 0.0, 1.0, 0.03125, 1.0, 0.2188, 1.0, 0.25, 1.0, 0.25, 1.0, 0.2188, 1.0, 0.875, 1.0, 0.8438, 1.0, 0.8438, 1.0, 0.875, 1.0, 0.0625, 1.0, 0.03125, 1.0, 0.03125, 1.0, 0.0625, 1.0, 0.5, 1.0, 0.5312, 1.0, 0.5312, 1.0, 0.5, 1.0, 0.9062, 1.0, 0.875, 1.0, 0.875, 1.0, 0.9062, 1.0, 0.09375, 1.0, 0.0625, 1.0, 0.0625, 1.0, 0.09375, 1.0, 0.7812, 1.0, 0.8125, 1.0, 0.8125, 1.0, 0.7812, 1.0, 0.9375, 1.0, 0.9062, 1.0, 0.9062, 1.0, 0.9375, 1.0, 0.125, 1.0, 0.09375, 1.0, 0.09375, 1.0, 0.125, 1.0, 0.25, 1.0, 0.2812, 1.0, 0.2812, 1.0, 0.25, 1.0, 0.9688, 1.0, 0.9375, 1.0, 0.9375, 1.0, 0.9688, 1.0, 0.1562, 1.0, 0.125, 1.0, 0.125, 1.0, 0.1562, 1.0, 0.5312, 1.0, 0.5625, 1.0, 0.5625, 1.0, 0.5312, 1.0, 1.0, 1.0, 0.9688, 1.0, 0.9688, 1.0, 1.0, 1.0, 0.1875, 1.0, 0.1562, 1.0, 0.1562, 1.0, 0.1875, 1.0, 0.8125, 1.0, 0.8438, 1.0, 0.8438, 1.0, 0.8125, 1.0, 0.0, 1.0, 0.03125, 1.0, 0.03125, 1.0, 0.0, 1.0, 0.2188, 1.0, 0.1875, 1.0, 0.1875, 1.0, 0.2188, 1.0, 0.2812, 1.0, 0.3125, 1.0, 0.3125, 1.0, 0.2812, 1.0, 0.25, 1.0, 0.2188, 1.0, 0.2188, 1.0, 0.25, 1.0, 0.5625, 1.0, 0.5938, 1.0, 0.5938, 1.0, 0.5625, 1.0, 0.2812, 1.0, 0.25, 1.0, 0.25, 1.0, 0.2812, 1.0, 0.8438, 1.0, 0.875, 1.0, 0.875, 1.0, 0.8438, 1.0, 0.03125, 1.0, 0.0625, 1.0, 0.0625, 1.0, 0.03125, 1.0, 0.3125, 1.0, 0.2812, 1.0, 0.2812, 1.0, 0.3125, 1.0, 0.3125, 1.0, 0.3438, 1.0, 0.3438, 1.0, 0.3125, 1.0, 0.3438, 1.0, 0.3125, 1.0, 0.3125, 1.0, 0.3438, 1.0, 0.5938, 1.0, 0.625, 1.0, 0.625, 1.0, 0.5938, 1.0, 0.6875, 1.0, 0.6562, 1.0, 0.6562, 1.0, 0.6875, 1.0, 0.3125, 1.0, 0.3438, 1.0, 0.3438, 1.0, 0.3125, 1.0, 0.7188, 1.0, 0.75, 1.0, 0.75, 1.0, 0.7188, 1.0, 0.2812, 1.0, 0.3125, 1.0, 0.3125, 1.0, 0.2812, 1.0, 0.6875, 1.0, 0.7188, 1.0, 0.7188, 1.0, 0.6875, 1.0, 0.25, 1.0, 0.2812, 1.0, 0.2812, 1.0, 0.25, 1.0, 0.6562, 1.0, 0.6875, 1.0, 0.6875, 1.0, 0.6562, 1.0, 0.2188, 1.0, 0.25, 1.0, 0.25, 1.0, 0.2188, 1.0, 0.625, 1.0, 0.6562, 1.0, 0.6562, 1.0, 0.625, 1.0, 0.1875, 1.0, 0.2188, 1.0, 0.2188, 1.0, 0.1875, 1.0, 0.5938, 1.0, 0.625, 1.0, 0.625, 1.0, 0.5938, 1.0, 0.1562, 1.0, 0.1875, 1.0, 0.1875, 1.0, 0.1562, 1.0, 0.5625, 1.0, 0.5938, 1.0, 0.5938, 1.0, 0.5625, 1.0, 0.9688, 1.0, 1.0, 1.0, 1.0, 1.0, 0.9688, 1.0, 0.125, 1.0, 0.1562, 1.0, 0.1562, 1.0, 0.125, 1.0, 0.5312, 1.0, 0.5625, 1.0, 0.5625, 1.0, 0.5312, 1.0, 0.9375, 1.0, 0.9688, 1.0, 0.9688, 1.0, 0.9375, 1.0, 0.09375, 1.0, 0.07731, 1.0, 0.07731, 1.0, 0.09375, 1.0, 0.5, 1.0, 0.5312, 1.0, 0.5312, 1.0, 0.5, 1.0, 0.9062, 1.0, 0.9375, 1.0, 0.9375, 1.0, 0.9062, 1.0, 0.07731, 1.0, 0.07731, 1.0, 0.07731, 1.0, 0.07731, 1.0, 0.4688, 1.0, 0.5, 1.0, 0.5, 1.0, 0.4688, 1.0, 0.875, 1.0, 0.9062, 1.0, 0.9062, 1.0, 0.875, 1.0, 0.03125, 1.0, 0.0625, 1.0, 0.0625, 1.0, 0.03125, 1.0, 0.4375, 1.0, 0.4688, 1.0, 0.4688, 1.0, 0.4375, 1.0, 0.8438, 1.0, 0.875, 1.0, 0.875, 1.0, 0.8438, 1.0, 0.0, 1.0, 0.03125, 1.0, 0.03125, 1.0, 0.0, 1.0, 0.4062, 1.0, 0.4375, 1.0, 0.4375, 1.0, 0.4062, 1.0, 0.8125, 1.0, 0.8438, 1.0, 0.8438, 1.0, 0.8125, 1.0, 0.375, 1.0, 0.4062, 1.0, 0.4062, 1.0, 0.375, 1.0, 0.795, 1.0, 0.795, 1.0, 0.795, 1.0, 0.795, 1.0, 0.3438, 1.0, 0.375, 1.0, 0.375, 1.0, 0.3438, 1.0, 0.5799, 1.0, 0.5938, 1.0, 0.5938, 1.0, 0.5799, 1.0, 0.3125, 1.0, 0.3438, 1.0, 0.3438, 1.0, 0.3125, 1.0, 0.7188, 1.0, 0.6875, 1.0, 0.6875, 1.0, 0.7188, 1.0, 0.3438, 1.0, 0.375, 1.0, 0.375, 1.0, 0.3438, 1.0, 0.75, 1.0, 0.7188, 1.0, 0.7188, 1.0, 0.75, 1.0, 0.375, 1.0, 0.4062, 1.0, 0.4062, 1.0, 0.375, 1.0, 0.7812, 1.0, 0.75, 1.0, 0.75, 1.0, 0.7812, 1.0, 0.4062, 1.0, 0.4375, 1.0, 0.4375, 1.0, 0.4062, 1.0, 0.8125, 1.0, 0.7812, 1.0, 0.7812, 1.0, 0.8125, 1.0, 0.4375, 1.0, 0.4688, 1.0, 0.4688, 1.0, 0.4375, 1.0, 0.8438, 1.0, 0.8125, 1.0, 0.8125, 1.0, 0.8438, 1.0, 0.03125, 1.0, 0.0, 1.0, 0.0, 1.0, 0.03125, 1.0, 0.4688, 1.0, 0.5, 1.0, 0.5, 1.0, 0.4688, 1.0, 0.875, 1.0, 0.8438, 1.0, 0.8438, 1.0, 0.875, 1.0, 0.0625, 1.0, 0.03125, 1.0, 0.03125, 1.0, 0.0625, 1.0, 0.5, 1.0, 0.5312, 1.0, 0.5312, 1.0, 0.5, 1.0, 0.9062, 1.0, 0.875, 1.0, 0.875, 1.0, 0.9062, 1.0, 0.09375, 1.0, 0.0625, 1.0, 0.0625, 1.0, 0.09375, 1.0, 0.5312, 1.0, 0.5625, 1.0, 0.5625, 1.0, 0.5312, 1.0, 0.9375, 1.0, 0.9062, 1.0, 0.9062, 1.0, 0.9375, 1.0, 0.125, 1.0, 0.09375, 1.0, 0.09375, 1.0, 0.125, 1.0, 0.5625, 1.0, 0.5938, 1.0, 0.5938, 1.0, 0.5625, 1.0, 0.9688, 1.0, 0.9375, 1.0, 0.9375, 1.0, 0.9688, 1.0, 0.1562, 1.0, 0.125, 1.0, 0.125, 1.0, 0.1562, 1.0, 0.5938, 1.0, 0.625, 1.0, 0.625, 1.0, 0.5938, 1.0, 1.0, 1.0, 0.9688, 1.0, 0.9688, 1.0, 1.0, 1.0, 0.1875, 1.0, 0.1562, 1.0, 0.1562, 1.0, 0.1875, 1.0, 0.625, 1.0, 0.6562, 1.0, 0.6562, 1.0, 0.625, 1.0, 0.2188, 1.0, 0.1875, 1.0, 0.1875, 1.0, 0.2188, 1.0, 0.6562, 1.0, 0.6875, 1.0, 0.6875, 1.0, 0.6562, 1.0, 0.25, 1.0, 0.2188, 1.0, 0.2188, 1.0, 0.25, 1.0, 0.6875, 1.0, 0.7188, 1.0, 0.7188, 1.0, 0.6875, 1.0, 0.4717, 0.1582, 0.4496, 0.1167, 0.4496, 0.1167, 0.4717, 0.1582, 0.9688, 1.0, 1.0, 1.0, 1.0, 1.0, 0.9688, 1.0, 0.125, 1.0, 0.1562, 1.0, 0.1562, 1.0, 0.125, 1.0, 0.5312, 1.0, 0.5625, 1.0, 0.5625, 1.0, 0.5312, 1.0, 0.9375, 1.0, 0.9688, 1.0, 0.9688, 1.0, 0.9375, 1.0, 0.09375, 1.0, 0.125, 1.0, 0.125, 1.0, 0.09375, 1.0, 0.5, 1.0, 0.5312, 1.0, 0.5312, 1.0, 0.5, 1.0, 0.9062, 1.0, 0.9375, 1.0, 0.9375, 1.0, 0.9062, 1.0, 0.0625, 1.0, 0.09375, 1.0, 0.09375, 1.0, 0.0625, 1.0, 0.4688, 1.0, 0.5, 1.0, 0.5, 1.0, 0.4688, 1.0, 0.875, 1.0, 0.9062, 1.0, 0.9062, 1.0, 0.875, 1.0, 0.03125, 1.0, 0.0625, 1.0, 0.0625, 1.0, 0.03125, 1.0, 0.4375, 1.0, 0.4688, 1.0, 0.4688, 1.0, 0.4375, 1.0, 0.8438, 1.0, 0.875, 1.0, 0.875, 1.0, 0.8438, 1.0, 0.0, 1.0, 0.03125, 1.0, 0.03125, 1.0, 0.0, 1.0, 0.4062, 1.0, 0.4375, 1.0, 0.4375, 1.0, 0.4062, 1.0, 0.8125, 1.0, 0.8438, 1.0, 0.8438, 1.0, 0.8125, 1.0, 0.375, 1.0, 0.4062, 1.0, 0.4062, 1.0, 0.375, 1.0, 0.7812, 1.0, 0.8125, 1.0, 0.8125, 1.0, 0.7812, 1.0, 0.3438, 1.0, 0.375, 1.0, 0.375, 1.0, 0.3438, 1.0, 0.75, 1.0, 0.7812, 1.0, 0.7812, 1.0, 0.75, 1.0, 0.3125, 1.0, 0.3438, 1.0, 0.3438, 1.0, 0.3125, 1.0, 0.7188, 1.0, 0.75, 1.0, 0.75, 1.0, 0.7188, 1.0, 0.2812, 1.0, 0.3125, 1.0, 0.3125, 1.0, 0.2812, 1.0, 0.6875, 1.0, 0.7188, 1.0, 0.7188, 1.0, 0.6875, 1.0, 0.25, 1.0, 0.2812, 1.0, 0.2812, 1.0, 0.25, 1.0, 0.6562, 1.0, 0.6875, 1.0, 0.6875, 1.0, 0.6562, 1.0, 0.235, 1.0, 0.2188, 1.0, 0.2188, 1.0, 0.235, 1.0, 0.625, 1.0, 0.6562, 1.0, 0.6562, 1.0, 0.625, 1.0, 0.235, 1.0, 0.235, 1.0, 0.235, 1.0, 0.235, 1.0, 0.5938, 1.0, 0.5799, 1.0, 0.5799, 1.0, 0.5938, 1.0, 0.1562, 1.0, 0.1875, 1.0, 0.1875, 1.0, 0.1562, 1.0, 0.6562, 1.0, 0.6875, 1.0, 0.6875, 1.0, 0.6562, 1.0, 0.2188, 1.0, 0.25, 1.0, 0.25, 1.0, 0.2188, 1.0, 0.625, 1.0, 0.6562, 1.0, 0.6562, 1.0, 0.625, 1.0, 0.1875, 1.0, 0.2188, 1.0, 0.2188, 1.0, 0.1875, 1.0, 0.5938, 1.0, 0.625, 1.0, 0.625, 1.0, 0.5938, 1.0, 0.1562, 1.0, 0.1875, 1.0, 0.1875, 1.0, 0.1562, 1.0, 0.5625, 1.0, 0.5938, 1.0, 0.5938, 1.0, 0.5625, 1.0, 0.9688, 1.0, 1.0, 1.0, 1.0, 1.0, 0.9688, 1.0, 0.125, 1.0, 0.1562, 1.0, 0.1562, 1.0, 0.125, 1.0, 0.5312, 1.0, 0.5625, 1.0, 0.5625, 1.0, 0.5312, 1.0, 0.9375, 1.0, 0.9688, 1.0, 0.9688, 1.0, 0.9375, 1.0, 0.09375, 1.0, 0.125, 1.0, 0.125, 1.0, 0.09375, 1.0, 0.5, 1.0, 0.5312, 1.0, 0.5312, 1.0, 0.5, 1.0, 0.9062, 1.0, 0.9375, 1.0, 0.9375, 1.0, 0.9062, 1.0, 0.0625, 1.0, 0.09375, 1.0, 0.09375, 1.0, 0.0625, 1.0, 0.4688, 1.0, 0.5, 1.0, 0.5, 1.0, 0.4688, 1.0, 0.875, 1.0, 0.9062, 1.0, 0.9062, 1.0, 0.875, 1.0, 0.03125, 1.0, 0.0625, 1.0, 0.0625, 1.0, 0.03125, 1.0, 0.4375, 1.0, 0.4688, 1.0, 0.4688, 1.0, 0.4375, 1.0, 0.8438, 1.0, 0.875, 1.0, 0.875, 1.0, 0.8438, 1.0, 0.0, 1.0, 0.03125, 1.0, 0.03125, 1.0, 0.0, 1.0, 0.4062, 1.0, 0.4375, 1.0, 0.4375, 1.0, 0.4062, 1.0, 0.8125, 1.0, 0.8438, 1.0, 0.8438, 1.0, 0.8125, 1.0, 0.375, 1.0, 0.4062, 1.0, 0.4062, 1.0, 0.375, 1.0, 0.7812, 1.0, 0.8125, 1.0, 0.8125, 1.0, 0.7812, 1.0, 0.3438, 1.0, 0.375, 1.0, 0.375, 1.0, 0.3438, 1.0, 0.75, 1.0, 0.7812, 1.0, 0.7812, 1.0, 0.75, 1.0, 0.3125, 1.0, 0.3438, 1.0, 0.3438, 1.0, 0.3125, 1.0, 0.7188, 1.0, 0.75, 1.0, 0.75, 1.0, 0.7188, 1.0, 0.2812, 1.0, 0.3125, 1.0, 0.3125, 1.0, 0.2812, 1.0, 0.6875, 1.0, 0.7188, 1.0, 0.7188, 1.0, 0.6875, 1.0, 0.25, 1.0, 0.2812, 1.0, 0.2812, 1.0, 0.25, 1.0, 0.2812, 1.0, 0.3125, 1.0, 0.3125, 1.0, 0.2812, 1.0, 0.6562, 1.0, 0.625, 1.0, 0.625, 1.0, 0.6562, 1.0, 0.25, 1.0, 0.2812, 1.0, 0.2812, 1.0, 0.25, 1.0, 0.625, 1.0, 0.5938, 1.0, 0.5938, 1.0, 0.625, 1.0, 0.2188, 1.0, 0.25, 1.0, 0.25, 1.0, 0.2188, 1.0, 0.5938, 1.0, 0.5625, 1.0, 0.5625, 1.0, 0.5938, 1.0, 0.1875, 1.0, 0.2188, 1.0, 0.2188, 1.0, 0.1875, 1.0, 0.5625, 1.0, 0.5312, 1.0, 0.5312, 1.0, 0.5625, 1.0, 0.1562, 1.0, 0.1875, 1.0, 0.1875, 1.0, 0.1562, 1.0, 0.9688, 1.0, 1.0, 1.0, 1.0, 1.0, 0.9688, 1.0, 0.5312, 1.0, 0.5, 1.0, 0.5, 1.0, 0.5312, 1.0, 0.125, 1.0, 0.1562, 1.0, 0.1562, 1.0, 0.125, 1.0, 0.9375, 1.0, 0.9688, 1.0, 0.9688, 1.0, 0.9375, 1.0, 0.5, 1.0, 0.4688, 1.0, 0.4688, 1.0, 0.5, 1.0, 0.09375, 1.0, 0.125, 1.0, 0.125, 1.0, 0.09375, 1.0, 0.9062, 1.0, 0.9375, 1.0, 0.9375, 1.0, 0.9062, 1.0, 0.4688, 1.0, 0.4375, 1.0, 0.4375, 1.0, 0.4688, 1.0, 0.0625, 1.0, 0.09375, 1.0, 0.09375, 1.0, 0.0625, 1.0, 0.875, 1.0, 0.9062, 1.0, 0.9062, 1.0, 0.875, 1.0, 0.4375, 1.0, 0.4062, 1.0, 0.4062, 1.0, 0.4375, 1.0, 0.03125, 1.0, 0.0625, 1.0, 0.0625, 1.0, 0.03125, 1.0, 0.8438, 1.0, 0.875, 1.0, 0.875, 1.0, 0.8438, 1.0, 0.4062, 1.0, 0.375, 1.0, 0.375, 1.0, 0.4062, 1.0, 0.0, 1.0, 0.03125, 1.0, 0.03125, 1.0, 0.0, 1.0, 0.8125, 1.0, 0.8438, 1.0, 0.8438, 1.0, 0.8125, 1.0, 0.375, 1.0, 0.3438, 1.0, 0.3438, 1.0, 0.375, 1.0, 0.7812, 1.0, 0.8125, 1.0, 0.8125, 1.0, 0.7812, 1.0, 0.3438, 1.0, 0.3125, 1.0, 0.3125, 1.0, 0.3438, 1.0, 0.75, 1.0, 0.7812, 1.0, 0.7812, 1.0, 0.75, 1.0, 0.3125, 1.0, 0.2812, 1.0, 0.2812, 1.0, 0.3125, 1.0, 0.7188, 1.0, 0.75, 1.0, 0.75, 1.0, 0.7188, 1.0, 0.2812, 1.0, 0.25, 1.0, 0.25, 1.0, 0.2812, 1.0, 0.75, 1.0, 0.7812, 1.0, 0.7812, 1.0, 0.75, 1.0, 0.4688, 1.0, 0.5, 1.0, 0.5, 1.0, 0.4688, 1.0, 0.1875, 1.0, 0.2188, 1.0, 0.2188, 1.0, 0.1875, 1.0, 0.875, 1.0, 0.9062, 1.0, 0.9062, 1.0, 0.875, 1.0, 0.5938, 1.0, 0.625, 1.0, 0.625, 1.0, 0.5938, 1.0, 0.3125, 1.0, 0.3438, 1.0, 0.3438, 1.0, 0.3125, 1.0, 0.03125, 1.0, 0.0625, 1.0, 0.0625, 1.0, 0.03125, 1.0, 0.7188, 1.0, 0.75, 1.0, 0.75, 1.0, 0.7188, 1.0, 0.4375, 1.0, 0.4688, 1.0, 0.4688, 1.0, 0.4375, 1.0, 0.1562, 1.0, 0.1875, 1.0, 0.1875, 1.0, 0.1562, 1.0, 0.8438, 1.0, 0.875, 1.0, 0.875, 1.0, 0.8438, 1.0, 0.5625, 1.0, 0.5938, 1.0, 0.5938, 1.0, 0.5625, 1.0, 0.2812, 1.0, 0.3125, 1.0, 0.3125, 1.0, 0.2812, 1.0, 0.9688, 1.0, 1.0, 1.0, 1.0, 1.0, 0.9688, 1.0, 0.0, 1.0, 0.03125, 1.0, 0.03125, 1.0, 0.0, 1.0, 0.6875, 1.0, 0.7188, 1.0, 0.7188, 1.0, 0.6875, 1.0, 0.4062, 1.0, 0.4375, 1.0, 0.4375, 1.0, 0.4062, 1.0, 0.125, 1.0, 0.1562, 1.0, 0.1562, 1.0, 0.125, 1.0, 0.8125, 1.0, 0.8438, 1.0, 0.8438, 1.0, 0.8125, 1.0, 0.5312, 1.0, 0.5625, 1.0, 0.5625, 1.0, 0.5312, 1.0, 0.25, 1.0, 0.2812, 1.0, 0.2812, 1.0, 0.25, 1.0, 0.9375, 1.0, 0.9688, 1.0, 0.9688, 1.0, 0.9375, 1.0, 0.6562, 1.0, 0.6875, 1.0, 0.6875, 1.0, 0.6562, 1.0, 0.375, 1.0, 0.4062, 1.0, 0.4062, 1.0, 0.375, 1.0, 0.09375, 1.0, 0.125, 1.0, 0.125, 1.0, 0.09375, 1.0, 0.7812, 1.0, 0.8125, 1.0, 0.8125, 1.0, 0.7812, 1.0, 0.5, 1.0, 0.5312, 1.0, 0.5312, 1.0, 0.5, 1.0, 0.2188, 1.0, 0.25, 1.0, 0.25, 1.0, 0.2188, 1.0, 0.9062, 1.0, 0.9375, 1.0, 0.9375, 1.0, 0.9062, 1.0, 0.625, 1.0, 0.6562, 1.0, 0.6562, 1.0, 0.625, 1.0, 0.3438, 1.0, 0.375, 1.0, 0.375, 1.0, 0.3438, 1.0, 0.0625, 1.0, 0.09375, 1.0, 0.09375, 1.0, 0.0625, 1.0, 0.4688, 1.0, 0.5, 1.0, 0.5, 1.0, 0.4688, 1.0, 0.7812, 1.0, 0.75, 1.0, 0.75, 1.0, 0.7812, 1.0, 0.1875, 1.0, 0.2188, 1.0, 0.2188, 1.0, 0.1875, 1.0, 0.75, 1.0, 0.7188, 1.0, 0.7188, 1.0, 0.75, 1.0, 0.7188, 1.0, 0.75, 1.0, 0.75, 1.0, 0.7188, 1.0, 0.7188, 1.0, 0.6875, 1.0, 0.6875, 1.0, 0.7188, 1.0, 0.4375, 1.0, 0.4688, 1.0, 0.4688, 1.0, 0.4375, 1.0, 0.9688, 1.0, 1.0, 1.0, 1.0, 1.0, 0.9688, 1.0, 0.6875, 1.0, 0.6562, 1.0, 0.6562, 1.0, 0.6875, 1.0, 0.1562, 1.0, 0.1875, 1.0, 0.1875, 1.0, 0.1562, 1.0, 0.6562, 1.0, 0.625, 1.0, 0.625, 1.0, 0.6562, 1.0, 0.6875, 1.0, 0.7188, 1.0, 0.7188, 1.0, 0.6875, 1.0, 0.625, 1.0, 0.5938, 1.0, 0.5938, 1.0, 0.625, 1.0, 0.4062, 1.0, 0.4375, 1.0, 0.4375, 1.0, 0.4062, 1.0, 0.5938, 1.0, 0.5625, 1.0, 0.5625, 1.0, 0.5938, 1.0, 0.125, 1.0, 0.1562, 1.0, 0.1562, 1.0, 0.125, 1.0, 0.9375, 1.0, 0.9688, 1.0, 0.9688, 1.0, 0.9375, 1.0, 0.5625, 1.0, 0.5312, 1.0, 0.5312, 1.0, 0.5625, 1.0, 0.6562, 1.0, 0.6875, 1.0, 0.6875, 1.0, 0.6562, 1.0, 0.5312, 1.0, 0.5, 1.0, 0.5, 1.0, 0.5312, 1.0, 0.375, 1.0, 0.4062, 1.0, 0.4062, 1.0, 0.375, 1.0, 0.5, 1.0, 0.4688, 1.0, 0.4688, 1.0, 0.5, 1.0, 0.09375, 1.0, 0.125, 1.0, 0.125, 1.0, 0.09375, 1.0, 0.9062, 1.0, 0.9375, 1.0, 0.9375, 1.0, 0.9062, 1.0, 0.4688, 1.0, 0.4375, 1.0, 0.4375, 1.0, 0.4688, 1.0, 0.625, 1.0, 0.6562, 1.0, 0.6562, 1.0, 0.625, 1.0, 0.4375, 1.0, 0.4062, 1.0, 0.4062, 1.0, 0.4375, 1.0, 0.3438, 1.0, 0.375, 1.0, 0.375, 1.0, 0.3438, 1.0, 0.4062, 1.0, 0.375, 1.0, 0.375, 1.0, 0.4062, 1.0, 0.0625, 1.0, 0.09375, 1.0, 0.09375, 1.0, 0.0625, 1.0, 0.875, 1.0, 0.9062, 1.0, 0.9062, 1.0, 0.875, 1.0, 0.375, 1.0, 0.3438, 1.0, 0.3438, 1.0, 0.375, 1.0, 0.795, 1.0, 0.7812, 1.0, 0.7812, 1.0, 0.8125, 1.0, 0.7812, 1.0, 0.7675, 1.0, 0.75, 1.0, 0.7812, 1.0, 0.7812, 1.0, 0.795, 1.0, 0.8125, 1.0, 0.7812, 1.0, 0.7675, 1.0, 0.7812, 1.0, 0.7812, 1.0, 0.75, 1.0, 0.7675, 1.0, 0.7675, 1.0, 0.75, 1.0, 0.75, 1.0, 0.795, 1.0, 0.795, 1.0, 0.8125, 1.0, 0.8125, 1.0, 0.7675, 1.0, 0.7812, 1.0, 0.7812, 1.0, 0.7675, 1.0, 0.7812, 1.0, 0.795, 1.0, 0.795, 1.0, 0.7812, 1.0, 0.7675, 1.0, 0.7812, 1.0, 0.7812, 1.0, 0.7675, 1.0, 0.7675, 1.0, 0.7675, 1.0, 0.7675, 1.0, 0.7675, 1.0, 0.795, 1.0, 0.7812, 1.0, 0.7812, 1.0, 0.795, 1.0, 0.7812, 1.0, 0.795, 1.0, 0.795, 1.0, 0.7812, 1.0, 0.6076, 1.0, 0.5938, 1.0, 0.5938, 1.0, 0.625, 1.0, 0.5938, 1.0, 0.5799, 1.0, 0.5625, 1.0, 0.5938, 1.0, 0.5938, 1.0, 0.6076, 1.0, 0.625, 1.0, 0.5938, 1.0, 0.5799, 1.0, 0.5938, 1.0, 0.5938, 1.0, 0.5625, 1.0, 0.5799, 1.0, 0.5799, 1.0, 0.5625, 1.0, 0.5625, 1.0, 0.6076, 1.0, 0.6076, 1.0, 0.625, 1.0, 0.625, 1.0, 0.5799, 1.0, 0.5938, 1.0, 0.5938, 1.0, 0.5799, 1.0, 0.5938, 1.0, 0.6076, 1.0, 0.6076, 1.0, 0.5938, 1.0, 0.5799, 1.0, 0.5799, 1.0, 0.5799, 1.0, 0.5799, 1.0, 0.6076, 1.0, 0.5938, 1.0, 0.5938, 1.0, 0.6076, 1.0, 0.5938, 1.0, 0.6076, 1.0, 0.6076, 1.0, 0.5938, 1.0, 0.6076, 1.0, 0.6076, 1.0, 0.6076, 1.0, 0.6076, 1.0, 0.1102, 1.0, 0.09375, 1.0, 0.09375, 1.0, 0.125, 1.0, 0.09375, 1.0, 0.07731, 1.0, 0.0625, 1.0, 0.09375, 1.0, 0.09375, 1.0, 0.1102, 1.0, 0.125, 1.0, 0.09375, 1.0, 0.07731, 1.0, 0.09375, 1.0, 0.09375, 1.0, 0.0625, 1.0, 0.1102, 1.0, 0.1102, 1.0, 0.125, 1.0, 0.125, 1.0, 0.07731, 1.0, 0.07731, 1.0, 0.0625, 1.0, 0.0625, 1.0, 0.09375, 1.0, 0.1102, 1.0, 0.1102, 1.0, 0.09375, 1.0, 0.07731, 1.0, 0.09375, 1.0, 0.09375, 1.0, 0.07731, 1.0, 0.07731, 1.0, 0.09375, 1.0, 0.09375, 1.0, 0.07731, 1.0, 0.1102, 1.0, 0.1102, 1.0, 0.1102, 1.0, 0.1102, 1.0, 0.1102, 1.0, 0.09375, 1.0, 0.09375, 1.0, 0.1102, 1.0, 0.09375, 1.0, 0.1102, 1.0, 0.1102, 1.0, 0.09375, 1.0, 0.235, 1.0, 0.2188, 1.0, 0.2188, 1.0, 0.25, 1.0, 0.2188, 1.0, 0.2025, 1.0, 0.1875, 1.0, 0.2188, 1.0, 0.2188, 1.0, 0.235, 1.0, 0.25, 1.0, 0.2188, 1.0, 0.2025, 1.0, 0.2188, 1.0, 0.2188, 1.0, 0.1875, 1.0, 0.235, 1.0, 0.235, 1.0, 0.25, 1.0, 0.25, 1.0, 0.2025, 1.0, 0.2025, 1.0, 0.1875, 1.0, 0.1875, 1.0, 0.2188, 1.0, 0.235, 1.0, 0.235, 1.0, 0.2188, 1.0, 0.2025, 1.0, 0.2188, 1.0, 0.2188, 1.0, 0.2025, 1.0, 0.2188, 1.0, 0.235, 1.0, 0.235, 1.0, 0.2188, 1.0, 0.2025, 1.0, 0.2025, 1.0, 0.2025, 1.0, 0.2025, 1.0, 0.2188, 1.0, 0.2025, 1.0, 0.2025, 1.0, 0.2188, 1.0, 0.2025, 1.0, 0.2188, 1.0, 0.2188, 1.0, 0.2025, 1.0, 0.2968, 0.4854, 0.25, 0.49, 0.2032, 0.4854, 0.1582, 0.4717, 0.1167, 0.4496, 0.08029, 0.4197, 0.05045, 0.3833, 0.02827, 0.3418, 0.01461, 0.2968, 0.01, 0.25, 0.01461, 0.2032, 0.02827, 0.1582, 0.05045, 0.1167, 0.08029, 0.08029, 0.1167, 0.05045, 0.1582, 0.02827, 0.2032, 0.01461, 0.25, 0.01, 0.2968, 0.01461, 0.3418, 0.02827, 0.3833, 0.05045, 0.4197, 0.08029, 0.4496, 0.1167, 0.4717, 0.1582, 0.4854, 0.2032, 0.49, 0.25, 0.4854, 0.2968, 0.4717, 0.3418, 0.4496, 0.3833, 0.4197, 0.4197, 0.3833, 0.4496, 0.3418, 0.4717, 0.8438, 1.0, 0.875, 1.0, 0.875, 1.0, 0.8438, 1.0, 0.375, 1.0, 0.4062, 1.0, 0.4062, 1.0, 0.375, 1.0, 0.03125, 1.0, 0.0625, 1.0, 0.0625, 1.0, 0.03125, 1.0, 0.4062, 1.0, 0.4062, 1.0, 0.4062, 1.0, 0.4062, 1.0, 0.75, 1.0, 0.7812, 1.0, 0.7812, 1.0, 0.75, 1.0, 0.9062, 1.0, 0.9062, 1.0, 0.9062, 1.0, 0.9062, 1.0, 0.0625, 1.0, 0.09375, 1.0, 0.09375, 1.0, 0.0625, 1.0, 0.9688, 1.0, 1.0, 1.0, 1.0, 1.0, 0.9688, 1.0, 0.5, 1.0, 0.5, 1.0, 0.5, 1.0, 0.5, 1.0, 0.25, 1.0, 0.2812, 1.0, 0.2812, 1.0, 0.25, 1.0, 0.9062, 1.0, 0.9375, 1.0, 0.9375, 1.0, 0.9062, 1.0, 0.09375, 1.0, 0.125, 1.0, 0.125, 1.0, 0.09375, 1.0, 0.625, 1.0, 0.6562, 1.0, 0.6562, 1.0, 0.625, 1.0, 0.4854, 0.2032, 0.4717, 0.1582, 0.4717, 0.1582, 0.4854, 0.2032, 0.9375, 1.0, 0.9688, 1.0, 0.9688, 1.0, 0.9375, 1.0, 0.6562, 1.0, 0.6562, 1.0, 0.6562, 1.0, 0.6562, 1.0, 0.49, 0.25, 0.4854, 0.2032, 0.4854, 0.2032, 0.49, 0.25, 0.9688, 1.0, 1.0, 1.0, 1.0, 1.0, 0.9688, 1.0, 0.125, 1.0, 0.1562, 1.0, 0.1562, 1.0, 0.125, 1.0, 0.1562, 1.0, 0.1875, 1.0, 0.1875, 1.0, 0.1562, 1.0, 0.0, 1.0, 0.0, 1.0, 0.0, 1.0, 0.0, 1.0, 0.5312, 1.0, 0.5312, 1.0, 0.5312, 1.0, 0.5312, 1.0, 0.5, 1.0, 0.5312, 1.0, 0.5312, 1.0, 0.5, 1.0, 0.1875, 1.0, 0.2188, 1.0, 0.2188, 1.0, 0.1875, 1.0, 0.375, 1.0, 0.375, 1.0, 0.375, 1.0, 0.375, 1.0, 0.03125, 1.0, 0.0625, 1.0, 0.0625, 1.0, 0.03125, 1.0, 0.875, 1.0, 0.9062, 1.0, 0.9062, 1.0, 0.875, 1.0, 0.125, 1.0, 0.125, 1.0, 0.125, 1.0, 0.125, 1.0, 0.2188, 1.0, 0.25, 1.0, 0.25, 1.0, 0.2188, 1.0, 0.4717, 0.3418, 0.4854, 0.2968, 0.4854, 0.2968, 0.4717, 0.3418, 0.0, 1.0, 0.03125, 1.0, 0.03125, 1.0, 0.0, 1.0, 0.4062, 1.0, 0.4375, 1.0, 0.4375, 1.0, 0.4062, 1.0, 0.8125, 1.0, 0.8438, 1.0, 0.8438, 1.0, 0.8125, 1.0, 0.7812, 1.0, 0.8125, 1.0, 0.8125, 1.0, 0.7812, 1.0, 0.3438, 1.0, 0.375, 1.0, 0.375, 1.0, 0.3438, 1.0, 0.3125, 1.0, 0.3438, 1.0, 0.3438, 1.0, 0.3125, 1.0, 0.7188, 1.0, 0.75, 1.0, 0.75, 1.0, 0.7188, 1.0, 0.2812, 1.0, 0.3125, 1.0, 0.3125, 1.0, 0.2812, 1.0, 0.6875, 1.0, 0.7188, 1.0, 0.7188, 1.0, 0.6875, 1.0, 0.6562, 1.0, 0.6875, 1.0, 0.6875, 1.0, 0.6562, 1.0, 0.2188, 1.0, 0.25, 1.0, 0.25, 1.0, 0.2188, 1.0, 0.1875, 1.0, 0.2188, 1.0, 0.2188, 1.0, 0.1875, 1.0, 0.5938, 1.0, 0.625, 1.0, 0.625, 1.0, 0.5938, 1.0, 0.1562, 1.0, 0.1875, 1.0, 0.1875, 1.0, 0.1562, 1.0, 0.5625, 1.0, 0.5938, 1.0, 0.5938, 1.0, 0.5625, 1.0, 0.9688, 1.0, 1.0, 1.0, 1.0, 1.0, 0.9688, 1.0, 0.5312, 1.0, 0.5625, 1.0, 0.5625, 1.0, 0.5312, 1.0, 0.9375, 1.0, 0.9688, 1.0, 0.9688, 1.0, 0.9375, 1.0, 0.09375, 1.0, 0.125, 1.0, 0.125, 1.0, 0.09375, 1.0, 0.9062, 1.0, 0.9375, 1.0, 0.9375, 1.0, 0.9062, 1.0, 0.0625, 1.0, 0.09375, 1.0, 0.09375, 1.0, 0.0625, 1.0, 0.4688, 1.0, 0.5, 1.0, 0.5, 1.0, 0.4688, 1.0, 0.03125, 1.0, 0.0625, 1.0, 0.0625, 1.0, 0.03125, 1.0, 0.4375, 1.0, 0.4688, 1.0, 0.4688, 1.0, 0.4375, 1.0, 0.8438, 1.0, 0.875, 1.0, 0.875, 1.0, 0.8438, 1.0, 0.8125, 1.0, 0.8438, 1.0, 0.8438, 1.0, 0.8125, 1.0, 0.03125, 1.0, 0.03125, 1.0, 0.03125, 1.0, 0.03125, 1.0, 0.7812, 1.0, 0.8125, 1.0, 0.8125, 1.0, 0.7812, 1.0, 0.875, 1.0, 0.875, 1.0, 0.875, 1.0, 0.875, 1.0, 0.375, 1.0, 0.375, 1.0, 0.375, 1.0, 0.375, 1.0, 0.0625, 1.0, 0.09375, 1.0, 0.09375, 1.0, 0.0625, 1.0, 0.03125, 1.0, 0.03125, 1.0, 0.03125, 1.0, 0.03125, 1.0, 0.7812, 1.0, 0.7812, 1.0, 0.7812, 1.0, 0.7812, 1.0, 0.7188, 1.0, 0.75, 1.0, 0.75, 1.0, 0.7188, 1.0, 0.4496, 0.3833, 0.4717, 0.3418, 0.4717, 0.3418, 0.4496, 0.3833, 0.6875, 1.0, 0.7188, 1.0, 0.7188, 1.0, 0.6875, 1.0, 0.75, 1.0, 0.75, 1.0, 0.75, 1.0, 0.75, 1.0, 0.09375, 1.0, 0.125, 1.0, 0.125, 1.0, 0.09375, 1.0, 0.6562, 1.0, 0.6875, 1.0, 0.6875, 1.0, 0.6562, 1.0, 0.4197, 0.4197, 0.4496, 0.3833, 0.4496, 0.3833, 0.4197, 0.4197, 0.5938, 1.0, 0.625, 1.0, 0.625, 1.0, 0.5938, 1.0, 0.2812, 1.0, 0.2812, 1.0, 0.2812, 1.0, 0.2812, 1.0, 0.1582, 0.4717, 0.2032, 0.4854, 0.2032, 0.4854, 0.1582, 0.4717, 0.5625, 1.0, 0.5938, 1.0, 0.5938, 1.0, 0.5625, 1.0, 0.1562, 1.0, 0.1562, 1.0, 0.1562, 1.0, 0.1562, 1.0, 0.5312, 1.0, 0.5625, 1.0, 0.5625, 1.0, 0.5312, 1.0, 0.25, 1.0, 0.25, 1.0, 0.25, 1.0, 0.25, 1.0, 0.1562, 1.0, 0.1875, 1.0, 0.1875, 1.0, 0.1562, 1.0, 0.6562, 1.0, 0.6562, 1.0, 0.6562, 1.0, 0.6562, 1.0, 0.4688, 1.0, 0.5, 1.0, 0.5, 1.0, 0.4688, 1.0, 0.1167, 0.4496, 0.1582, 0.4717, 0.1582, 0.4717, 0.1167, 0.4496, 0.4375, 1.0, 0.4688, 1.0, 0.4688, 1.0, 0.4375, 1.0, 0.625, 1.0, 0.625, 1.0, 0.625, 1.0, 0.625, 1.0, 0.75, 1.0, 0.75, 1.0, 0.75, 1.0, 0.75, 1.0, 0.4062, 1.0, 0.4375, 1.0, 0.4375, 1.0, 0.4062, 1.0, 0.1875, 1.0, 0.2188, 1.0, 0.2188, 1.0, 0.1875, 1.0, 0.3438, 1.0, 0.375, 1.0, 0.375, 1.0, 0.3438, 1.0, 0.1562, 1.0, 0.1562, 1.0, 0.1562, 1.0, 0.1562, 1.0, 0.3418, 0.4717, 0.3833, 0.4496, 0.3833, 0.4496, 0.3418, 0.4717, 0.3125, 1.0, 0.3438, 1.0, 0.3438, 1.0, 0.3125, 1.0, 0.08029, 0.4197, 0.1167, 0.4496, 0.1167, 0.4496, 0.08029, 0.4197, 0.2812, 1.0, 0.3125, 1.0, 0.3125, 1.0, 0.2812, 1.0, 0.0, 1.0, 0.0, 1.0, 0.0, 1.0, 0.0, 1.0, 0.2188, 1.0, 0.25, 1.0, 0.25, 1.0, 0.2188, 1.0, 0.2968, 0.4854, 0.3418, 0.4717, 0.3418, 0.4717, 0.2968, 0.4854, 0.49, 0.25, 0.4854, 0.2032, 0.4854, 0.2032, 0.49, 0.25, 0.4717, 0.3418, 0.4854, 0.2968, 0.4854, 0.2968, 0.4717, 0.3418, 0.4496, 0.3833, 0.4717, 0.3418, 0.4717, 0.3418, 0.4496, 0.3833, 0.4197, 0.4197, 0.4496, 0.3833, 0.4496, 0.3833, 0.4197, 0.4197, 0.1582, 0.4717, 0.2032, 0.4854, 0.2032, 0.4854, 0.1582, 0.4717, 0.1167, 0.4496, 0.1582, 0.4717, 0.1582, 0.4717, 0.1167, 0.4496, 0.3418, 0.4717, 0.3833, 0.4496, 0.3833, 0.4496, 0.3418, 0.4717, 0.08029, 0.4197, 0.1167, 0.4496, 0.1167, 0.4496, 0.08029, 0.4197, 0.2968, 0.4854, 0.3418, 0.4717, 0.3418, 0.4717, 0.2968, 0.4854, 0.4854, 0.2032, 0.4717, 0.1582, 0.4717, 0.1582, 0.4854, 0.2032, 0.4717, 0.1582, 0.4496, 0.1167, 0.4496, 0.1167, 0.4717, 0.1582, 0.4197, 0.08029, 0.3833, 0.05045, 0.3833, 0.05045, 0.4197, 0.08029, 0.3833, 0.05045, 0.3418, 0.02827, 0.3418, 0.02827, 0.3833, 0.05045, 0.3418, 0.02827, 0.2968, 0.01461, 0.2968, 0.01461, 0.3418, 0.02827, 0.25, 0.01, 0.2032, 0.01461, 0.2032, 0.01461, 0.25, 0.01, 0.2032, 0.01461, 0.1582, 0.02827, 0.1582, 0.02827, 0.2032, 0.01461, 0.1582, 0.02827, 0.1167, 0.05045, 0.1167, 0.05045, 0.1582, 0.02827, 0.08029, 0.08029, 0.05045, 0.1167, 0.05045, 0.1167, 0.08029, 0.08029, 0.05045, 0.1167, 0.02827, 0.1582, 0.02827, 0.1582, 0.05045, 0.1167, 0.02827, 0.1582, 0.01461, 0.2032, 0.01461, 0.2032, 0.02827, 0.1582, 0.01, 0.25, 0.01461, 0.2968, 0.01461, 0.2968, 0.01, 0.25, 0.01461, 0.2968, 0.02827, 0.3418, 0.02827, 0.3418, 0.01461, 0.2968, 0.02827, 0.3418, 0.05045, 0.3833, 0.05045, 0.3833, 0.02827, 0.3418, 0.25, 0.49, 0.2968, 0.4854, 0.2968, 0.4854, 0.25, 0.49, 0.9375, 1.0, 0.9688, 1.0, 0.9688, 1.0, 0.9375, 1.0, 0.9062, 1.0, 0.9375, 1.0, 0.9375, 1.0, 0.9062, 1.0, 0.4197, 0.08029, 0.3833, 0.05045, 0.3833, 0.05045, 0.4197, 0.08029, 0.8438, 1.0, 0.875, 1.0, 0.875, 1.0, 0.8438, 1.0, 0.625, 1.0, 0.625, 1.0, 0.625, 1.0, 0.625, 1.0, 0.3833, 0.05045, 0.3418, 0.02827, 0.3418, 0.02827, 0.3833, 0.05045, 0.8125, 1.0, 0.8438, 1.0, 0.8438, 1.0, 0.8125, 1.0, 0.875, 1.0, 0.875, 1.0, 0.875, 1.0, 0.875, 1.0, 0.3418, 0.02827, 0.2968, 0.01461, 0.2968, 0.01461, 0.3418, 0.02827, 0.7812, 1.0, 0.8125, 1.0, 0.8125, 1.0, 0.7812, 1.0, 0.5312, 1.0, 0.5312, 1.0, 0.5312, 1.0, 0.5312, 1.0, 0.7188, 1.0, 0.75, 1.0, 0.75, 1.0, 0.7188, 1.0, 0.25, 0.01, 0.2032, 0.01461, 0.2032, 0.01461, 0.25, 0.01, 0.6875, 1.0, 0.7188, 1.0, 0.7188, 1.0, 0.6875, 1.0, 0.2032, 0.01461, 0.1582, 0.02827, 0.1582, 0.02827, 0.2032, 0.01461, 0.6562, 1.0, 0.6875, 1.0, 0.6875, 1.0, 0.6562, 1.0, 0.1582, 0.02827, 0.1167, 0.05045, 0.1167, 0.05045, 0.1582, 0.02827, 0.5938, 1.0, 0.625, 1.0, 0.625, 1.0, 0.5938, 1.0, 0.5, 1.0, 0.5, 1.0, 0.5, 1.0, 0.5, 1.0, 0.5625, 1.0, 0.5938, 1.0, 0.5938, 1.0, 0.5625, 1.0, 0.2812, 1.0, 0.2812, 1.0, 0.2812, 1.0, 0.2812, 1.0, 0.08029, 0.08029, 0.05045, 0.1167, 0.05045, 0.1167, 0.08029, 0.08029, 0.5312, 1.0, 0.5625, 1.0, 0.5625, 1.0, 0.5312, 1.0, 0.7812, 1.0, 0.7812, 1.0, 0.7812, 1.0, 0.7812, 1.0, 0.05045, 0.1167, 0.02827, 0.1582, 0.02827, 0.1582, 0.05045, 0.1167, 0.4688, 1.0, 0.5, 1.0, 0.5, 1.0, 0.4688, 1.0, 0.9062, 1.0, 0.9062, 1.0, 0.9062, 1.0, 0.9062, 1.0, 0.02827, 0.1582, 0.01461, 0.2032, 0.01461, 0.2032, 0.02827, 0.1582, 0.4375, 1.0, 0.4688, 1.0, 0.4688, 1.0, 0.4375, 1.0, 0.4062, 1.0, 0.4375, 1.0, 0.4375, 1.0, 0.4062, 1.0, 0.25, 1.0, 0.25, 1.0, 0.25, 1.0, 0.25, 1.0, 0.4062, 1.0, 0.4062, 1.0, 0.4062, 1.0, 0.4062, 1.0, 0.01, 0.25, 0.01461, 0.2968, 0.01461, 0.2968, 0.01, 0.25, 0.3438, 1.0, 0.375, 1.0, 0.375, 1.0, 0.3438, 1.0, 0.01461, 0.2968, 0.02827, 0.3418, 0.02827, 0.3418, 0.01461, 0.2968, 0.3125, 1.0, 0.3438, 1.0, 0.3438, 1.0, 0.3125, 1.0, 0.02827, 0.3418, 0.05045, 0.3833, 0.05045, 0.3833, 0.02827, 0.3418, 0.25, 0.49, 0.2968, 0.4854, 0.2968, 0.4854, 0.25, 0.49, 0.2812, 1.0, 0.3125, 1.0, 0.3125, 1.0, 0.2812, 1.0, 0.125, 1.0, 0.125, 1.0, 0.125, 1.0, 0.125, 1.0, 0.1574, 0.7176, 0.1574, 0.75, 0.125, 0.7176, 0.5926, 0.0, 0.625, 0.03245, 0.5926, 0.03245, 0.1574, 0.5324, 0.125, 0.5324, 0.1574, 0.5, 0.625, 0.2392, 0.5926, 0.2743, 0.5926, 0.2176, 0.3426, 0.7176, 0.3993, 0.7176, 0.375, 0.7662, 0.6412, 0.75, 0.5926, 0.7824, 0.5926, 0.7257, 0.3426, 0.5324, 0.375, 0.4838, 0.3993, 0.5324, 0.6412, 0.5, 0.5926, 0.5243, 0.5926, 0.4676, 0.1574, 0.5324, 0.1574, 0.7176, 0.125, 0.7176, 0.125, 0.5324, 0.4074, 0.0, 0.5926, 0.0, 0.5926, 0.03245, 0.4074, 0.03245, 0.625, 0.03245, 0.625, 0.2392, 0.5926, 0.2176, 0.5926, 0.03245, 0.5926, 0.2743, 0.4074, 0.2824, 0.4074, 0.2176, 0.5926, 0.2176, 0.3426, 0.5324, 0.1574, 0.5324, 0.1574, 0.5, 0.375, 0.4838, 0.625, 0.2392, 0.6412, 0.5, 0.5926, 0.4676, 0.5926, 0.2743, 0.5926, 0.5243, 0.3993, 0.5324, 0.375, 0.4838, 0.5926, 0.4676, 0.3426, 0.7176, 0.3426, 0.5324, 0.3993, 0.5324, 0.3993, 0.7176, 0.6412, 0.5, 0.6412, 0.75, 0.5926, 0.7257, 0.5926, 0.5243, 0.5926, 0.7824, 0.375, 0.7662, 0.3993, 0.7176, 0.5926, 0.7257, 0.1574, 0.7176, 0.3426, 0.7176, 0.375, 0.7662, 0.1574, 0.75, 0.6412, 0.75, 0.625, 0.9676, 0.5926, 0.9676, 0.5926, 0.7824, 0.1574, 0.5324, 0.3426, 0.5324, 0.3426, 0.7176, 0.1574, 0.7176, 0.4074, 0.03245, 0.5926, 0.03245, 0.5926, 0.2176, 0.4074, 0.2176, 0.375, 0.7662, 0.5926, 0.7824, 0.5926, 0.9676, 0.4074, 0.9676, 0.6603, 0.5255, 0.8235, 0.5482, 0.8235, 0.7018, 0.6603, 0.7245, 0.4074, 0.2824, 0.5926, 0.2743, 0.5926, 0.4676, 0.375, 0.4838, 0.3993, 0.5324, 0.5926, 0.5243, 0.5926, 0.7257, 0.3993, 0.7176, 0.6412, 0.5, 0.625, 0.2392, 0.625, 0.2392, 0.6412, 0.5, 0.8235, 0.5482, 0.6603, 0.5255, 0.6603, 0.5255, 0.8235, 0.5482, 0.6412, 0.75, 0.6412, 0.5, 0.6412, 0.5, 0.6412, 0.75, 0.6603, 0.7245, 0.8235, 0.7018, 0.8235, 0.7018, 0.6603, 0.7245, 0.8235, 0.7018, 0.8235, 0.5482, 0.8426, 0.5324, 0.8426, 0.7176, 0.8235, 0.5482, 0.6603, 0.5255, 0.6412, 0.5, 0.8426, 0.5324, 0.6603, 0.5255, 0.6603, 0.7245, 0.6412, 0.75, 0.6412, 0.5, 0.6603, 0.7245, 0.8235, 0.7018, 0.8426, 0.7176, 0.6412, 0.75, 0.6603, 0.5255, 0.6603, 0.7245, 0.6603, 0.7245, 0.6603, 0.5255, 0.625, 0.2392, 0.625, 0.03245, 0.625, 0.03245, 0.625, 0.2392, 0.8235, 0.7018, 0.8235, 0.5482, 0.8235, 0.5482, 0.8235, 0.7018, 0.625, 0.9676, 0.6412, 0.75, 0.6412, 0.75, 0.625, 0.9676])
me_cylinder.materials.append(mat_stein)
me_cylinder.materials.append(mat_material_001)
me_cylinder.materials.append(mat_schwarz)
me_cylinder.update()

# ---- objects
ob_cylinder = bpy.data.objects.new('Cylinder', me_cylinder)

# ---- transforms, parenting, visibility, modifiers, constraints
ob_cylinder.location = (0.0, 0.0, 0.0)

# ---- collection membership
col_collection.objects.link(ob_cylinder)

# ---- scene / render settings (as saved in the file)
scene.frame_start = 1; scene.frame_end = 250; scene.frame_set(1)
scene.render.engine = 'BLENDER_EEVEE_NEXT'
scene.render.bake_bias = 0.0
scene.render.bake_samples = 0
scene.cycles.sampling_pattern = 'TABULATED_SOBOL'
scene.eevee.use_volume_custom_range = False
bpy.context.view_layer.update()

# ---- added for rendering (the .blend has no active camera and no usable light): camera, sun
cam_auto = bpy.data.cameras.new('AutoCamera')
cam_auto.lens = 50.0
cam_auto.sensor_width = 36.0
cam_auto.clip_end = 1000.0
ob_auto_camera = bpy.data.objects.new('AutoCamera', cam_auto)
scene.collection.objects.link(ob_auto_camera)
ob_auto_camera.location = (5.4757, -6.57084, 6.82119)
ob_auto_camera.rotation_euler = (1.09748, -7.21219e-08, 0.694738)
scene.camera = ob_auto_camera
light_auto_sun = bpy.data.lights.new('AutoSun', 'SUN')
light_auto_sun.energy = 3.0
light_auto_sun.angle = 0.0523599
ob_auto_sun = bpy.data.objects.new('AutoSun', light_auto_sun)
scene.collection.objects.link(ob_auto_sun)
ob_auto_sun.rotation_euler = (0.872665, 0.174533, 0.523599)
bpy.context.view_layer.update()
